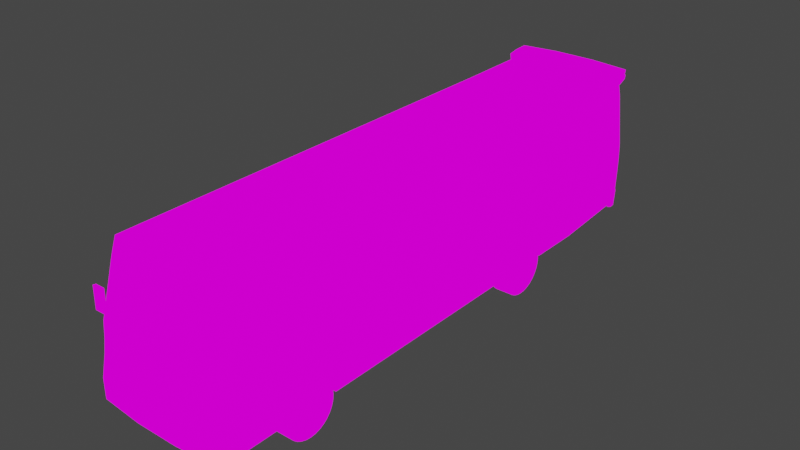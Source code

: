 # Source: Tata.blend  (saved by Blender 3.6.13; exported with 4.5.12 LTS)
import bpy
from mathutils import Matrix  # noqa: F401  (used for matrix-valued properties, if any)

bpy.ops.wm.read_factory_settings(use_empty=True)
scene = bpy.context.scene
scene.name = 'Scene'

# ---- collections
col_collection = bpy.data.collections.new('Collection'); scene.collection.children.link(col_collection)

# ---- images (referenced by path relative to the original .blend; pixels are not part of the script)
import os
ASSET_DIR = os.environ.get("B2B_ASSET_DIR", "")  # directory of the original .blend (textures are referenced by path, not embedded)
HERE = os.path.dirname(os.path.abspath(__file__))  # packed textures are extracted next to this script under _unpacked/

def load_image(name, relpath, width, height, colorspace="sRGB"):
    """Load a texture the original file referenced (path relative to the .blend, or extracted next to this script)."""
    p = next((c for c in (os.path.join(HERE, relpath), os.path.join(ASSET_DIR, relpath)) if relpath and os.path.exists(c)), "")
    if p:
        img = bpy.data.images.load(p, check_existing=True)
        img.name = name
    else:  # same state as the original file: an image datablock whose file is absent (Cycles renders it pink)
        img = bpy.data.images.new(name, width, height)
        img.source = "FILE"
        img.filepath = "//" + (relpath or name)
    img.colorspace_settings.name = colorspace
    return img
img_e9266ba70e52f6b082d1cf3717129730_jpg = load_image('e9266ba70e52f6b082d1cf3717129730.jpg', 'Base.png', 1024, 1024, 'sRGB')

# ---- materials (node trees are filled in below, after node groups)
mat_material = bpy.data.materials.new('Material')
mat_material.alpha_threshold = 0.0
mat_material.use_transparent_shadow = False
mat_material.roughness = 0.5
mat_material.line_color = (0.0, 0.0, 0.0, 1.0)

# ---- node groups
ng_auto_smooth = bpy.data.node_groups.new('Auto Smooth', 'GeometryNodeTree')
_s = ng_auto_smooth.interface.new_socket(name='Geometry', in_out='OUTPUT', socket_type='NodeSocketGeometry')
_s = ng_auto_smooth.interface.new_socket(name='Geometry', in_out='INPUT', socket_type='NodeSocketGeometry')
_s = ng_auto_smooth.interface.new_socket(name='Angle', in_out='INPUT', socket_type='NodeSocketFloat')
_s.subtype = 'ANGLE'
_s.min_value = 0.0
_s.max_value = 3.142
ng_auto_smooth.is_modifier = True
_N = ng_auto_smooth.nodes; _L = ng_auto_smooth.links
n0 = _N.new('NodeGroupOutput'); n0.name = 'Group Output'; n0.location = (480, -100)
n1 = _N.new('NodeGroupInput'); n1.name = 'Group Input'; n1.location = (-420, -300)
n2 = _N.new('NodeGroupInput'); n2.name = 'Group Input.001'; n2.location = (-60, -100)
n3 = _N.new('GeometryNodeSetShadeSmooth'); n3.name = 'Set Shade Smooth'; n3.location = (120, -100)
n3.domain = 'EDGE'
n4 = _N.new('GeometryNodeSetShadeSmooth'); n4.name = 'Set Shade Smooth.001'; n4.location = (300, -100)
n5 = _N.new('GeometryNodeInputMeshEdgeAngle'); n5.name = 'Edge Angle'; n5.location = (-420, -220)
n6 = _N.new('GeometryNodeInputEdgeSmooth'); n6.name = 'Is Edge Smooth'; n6.location = (-60, -160)
n7 = _N.new('GeometryNodeInputShadeSmooth'); n7.name = 'Is Face Smooth'; n7.location = (-240, -340)
n8 = _N.new('FunctionNodeBooleanMath'); n8.name = 'Boolean Math'; n8.location = (-60, -220)
n9 = _N.new('FunctionNodeCompare'); n9.name = 'Compare'; n9.location = (-240, -180)
n9.operation = 'LESS_EQUAL'
_L.new(n5.outputs[0], n9.inputs[0])
_L.new(n4.outputs[0], n0.inputs[0])
_L.new(n1.outputs[1], n9.inputs[1])
_L.new(n9.outputs[0], n8.inputs[0])
_L.new(n7.outputs[0], n8.inputs[1])
_L.new(n2.outputs[0], n3.inputs[0])
_L.new(n6.outputs[0], n3.inputs[1])
_L.new(n3.outputs[0], n4.inputs[0])
_L.new(n8.outputs[0], n3.inputs[2])
n0.is_active_output = True

# ---- material node trees
mat_material.use_nodes = True; mat_material.node_tree.nodes.clear()
_N = mat_material.node_tree.nodes; _L = mat_material.node_tree.links
n0 = _N.new('ShaderNodeOutputMaterial'); n0.name = 'Material Output'; n0.location = (300, 300)
n1 = _N.new('ShaderNodeTexImage'); n1.name = 'Image Texture'; n1.location = (-149, 285)
n1.image = img_e9266ba70e52f6b082d1cf3717129730_jpg
_L.new(n1.outputs[0], n0.inputs[0])
n0.is_active_output = True

# ---- world
world_world = bpy.data.worlds.new('World'); scene.world = world_world
world_world.use_nodes = True; world_world.node_tree.nodes.clear()
_N = world_world.node_tree.nodes; _L = world_world.node_tree.links
n0 = _N.new('ShaderNodeOutputWorld'); n0.name = 'World Output'; n0.location = (300, 300)
n1 = _N.new('ShaderNodeBackground'); n1.name = 'Background'; n1.location = (10, 300)
n1.inputs[0].default_value = (0.05088, 0.05088, 0.05088, 1.0)
_L.new(n1.outputs[0], n0.inputs[0])
n0.is_active_output = True
world_world.color = (0.05088, 0.05088, 0.05088)
world_world.use_sun_shadow = False
world_world.sun_shadow_jitter_overblur = 0.0

# ---- meshes
me_cube_001 = bpy.data.meshes.new('Cube.001')
me_cube_001.from_pydata([(-1.013, -3.785, 0.2519), (-1.069, 2.222, 0.2579), (1.388, -4.961, 0.1801), (1.236, -4.486, 3.08), (1.074, 2.222, 0.2579), (1.049, -3.785, 0.2519), (-1.376, -4.961, 0.1801), (-1.228, -4.486, 3.08), (1.44, 6.471, 0.413), (1.347, 6.408, 3.15), (-1.428, 6.471, 0.413), (-1.21, 6.407, 3.149), (1.315, -4.547, 2.719), (-1.302, -4.547, 2.719), (-1.352, 6.472, 2.838), (1.364, 6.472, 2.838), (-0.4545, -5.039, 0.1787), (0.467, -5.039, 0.1787), (0.3914, -4.538, 3.207), (-0.3788, -4.538, 3.207), (0.4839, 6.551, 0.4402), (-0.4723, 6.551, 0.4402), (-0.4304, 6.479, 3.308), (0.4663, 6.479, 3.292), (-0.4468, 6.552, 2.827), (0.4584, 6.552, 2.827), (0.4425, -4.627, 2.708), (-0.4299, -4.627, 2.708), (0.4853, 6.602, 1.743), (-0.4737, 6.602, 1.743), (-0.4558, -4.882, 1.619), (0.4684, -4.882, 1.619), (1.393, -4.804, 1.615), (-1.013, -2.416, 0.2519), (1.444, 6.523, 1.738), (-1.433, 6.523, 1.738), (-1.069, 3.59, 0.2579), (-1.013, -2.429, 0.3855), (-1.38, -4.804, 1.615), (-1.069, 3.577, 0.3914), (-1.013, -2.468, 0.5139), (1.074, 3.59, 0.2579), (-1.348, -4.736, 1.752), (-1.013, -2.531, 0.6322), (1.049, -2.416, 0.2519), (-1.069, 3.538, 0.5198), (-1.013, -2.616, 0.7359), (1.074, 3.577, 0.3914), (-1.013, -2.72, 0.8211), (-1.348, -4.798, 1.742), (-1.069, 3.475, 0.6381), (-1.013, -2.839, 0.8843), (-1.34, -4.736, 2.199), (1.074, 3.538, 0.5198), (-1.069, 3.39, 0.7418), (-1.013, -2.967, 0.9233), (1.049, -2.429, 0.3855), (-1.069, 3.286, 0.827), (-1.013, -3.1, 0.9364), (-1.341, -4.798, 2.208), (-1.013, -3.234, 0.9233), (1.074, 3.475, 0.6381), (-1.557, -4.736, 1.75), (-1.069, 3.168, 0.8902), (-1.013, -3.362, 0.8843), (1.049, -2.468, 0.5139), (-1.069, 3.04, 0.9292), (-1.013, -3.481, 0.8211), (1.074, 3.39, 0.7418), (-1.556, -4.798, 1.74), (-1.013, -3.584, 0.7359), (-1.069, 2.906, 0.9423), (-1.549, -4.736, 2.197), (-1.013, -3.67, 0.6322), (1.049, -2.531, 0.6322), (-1.013, -3.733, 0.5139), (1.074, 3.286, 0.827), (-1.069, 2.772, 0.9292), (-1.549, -4.798, 2.206), (-1.013, -3.772, 0.3855), (-1.069, 2.644, 0.8902), (1.341, -5.045, 2.626), (1.074, 3.168, 0.8902), (-1.069, 2.526, 0.827), (1.049, -2.616, 0.7359), (1.342, -4.966, 2.615), (-1.069, 2.422, 0.7418), (1.074, 3.04, 0.9292), (1.36, -5.045, 2.029), (-1.069, 2.337, 0.6381), (1.049, -2.72, 0.821), (1.074, 2.906, 0.9423), (-1.069, 2.274, 0.5198), (1.359, -4.966, 2.042), (1.608, -5.045, 2.642), (-1.069, 2.235, 0.3914), (1.074, 2.772, 0.9292), (1.049, -2.839, 0.8843), (1.609, -4.965, 2.631), (1.074, 2.644, 0.8902), (1.627, -5.045, 2.044), (1.049, -2.967, 0.9233), (1.074, 2.526, 0.827), (1.625, -4.965, 2.057), (1.545, -5.017, 2.588), (1.074, 2.422, 0.7418), (1.049, -3.1, 0.9364), (1.074, 2.337, 0.6381), (1.51, -4.614, 2.588), (1.552, -5.017, 2.569), (1.074, 2.274, 0.5198), (1.515, -4.61, 2.569), (1.049, -3.234, 0.9233), (1.57, -5.017, 2.559), (1.074, 2.235, 0.3914), (1.528, -4.599, 2.559), (1.049, -3.362, 0.8843), (1.589, -5.017, 2.562), (1.544, -4.586, 2.562), (1.049, -3.481, 0.821), (1.602, -5.017, 2.578), (1.554, -4.578, 2.578), (1.049, -3.584, 0.7359), (1.602, -5.017, 2.598), (1.554, -4.578, 2.598), (1.049, -3.67, 0.6322), (1.589, -5.017, 2.613), (1.049, -3.733, 0.5139), (1.544, -4.586, 2.613), (1.57, -5.017, 2.617), (1.049, -3.772, 0.3855), (1.528, -4.599, 2.617), (1.552, -5.017, 2.607), (1.515, -4.61, 2.607), (1.545, -4.663, 2.588), (1.552, -4.663, 2.569), (1.57, -4.663, 2.559), (1.589, -4.663, 2.562), (1.602, -4.663, 2.578), (1.602, -4.663, 2.598), (1.589, -4.663, 2.613), (1.57, -4.663, 2.617), (1.552, -4.663, 2.607), (1.205, -4.531, 2.569), (1.204, -4.538, 2.588), (1.207, -4.514, 2.559), (1.209, -4.494, 2.562), (1.211, -4.481, 2.578), (1.211, -4.481, 2.598), (1.209, -4.494, 2.613), (1.207, -4.514, 2.617), (1.205, -4.531, 2.607), (0.4878, 6.602, 1.412), (-0.4762, 6.602, 1.412), (-0.4582, -4.902, 1.292), (0.4708, -4.902, 1.292), (-1.387, -4.825, 1.289), (-1.44, 6.523, 1.403), (1.452, 6.523, 1.403), (1.4, -4.825, 1.289), (-1.385, -4.864, 1.027), (-1.437, 6.519, 1.123), (1.449, 6.519, 1.123), (0.4869, 6.598, 1.136), (-0.4753, 6.598, 1.136), (-0.4573, -4.942, 1.029), (0.4699, -4.942, 1.029), (1.397, -4.864, 1.027), (-1.38, -4.961, 0.5903), (-1.433, 6.498, 0.6655), (1.445, 6.498, 0.6655), (0.4854, 6.578, 0.6859), (-0.4738, 6.578, 0.6859), (-0.4559, -5.039, 0.5906), (0.4684, -5.039, 0.5906), (1.393, -4.961, 0.5903), (-1.42, 4.694, 0.2528), (-1.212, 4.726, 3.127), (1.432, 4.694, 0.2528), (1.33, 4.726, 3.127), (1.356, 4.758, 2.797), (-1.344, 4.758, 2.797), (-0.4225, 4.73, 3.285), (0.4549, 4.73, 3.271), (-0.4696, 4.694, 0.275), (0.4813, 4.694, 0.275), (1.436, 4.724, 1.668), (-1.425, 4.724, 1.668), (-1.432, 4.721, 1.334), (1.444, 4.721, 1.334), (-1.429, 4.714, 1.059), (1.441, 4.714, 1.059), (-1.425, 4.696, 0.6152), (1.437, 4.696, 0.6152), (1.399, -3.69, 0.5935), (1.399, -3.67, 0.6322), (1.403, -3.362, 0.8843), (1.402, -3.481, 0.8211), (1.4, -3.584, 0.7359), (1.404, -3.234, 0.9233), (1.404, -3.1, 0.9364), (1.405, -2.839, 0.8843), (1.405, -2.967, 0.9233), (1.404, -2.531, 0.6322), (1.404, -2.512, 0.5966), (1.405, -2.616, 0.7359), (1.405, -2.72, 0.8211), (1.394, -3.785, 0.2519), (1.396, -3.772, 0.3855), (1.394, -3.779, 0.189), (1.401, -2.416, 0.2519), (1.4, -2.421, 0.1993), (1.402, -2.429, 0.3855), (1.397, -3.733, 0.5139), (1.403, -2.468, 0.5139), (1.049, -3.779, 0.1887), (1.049, -2.421, 0.1989), (1.426, 2.321, 0.6091), (1.431, 3.489, 0.6121), (1.427, 2.422, 0.7418), (1.431, 2.772, 0.9292), (1.43, 2.644, 0.8902), (1.429, 2.526, 0.827), (1.432, 3.168, 0.8902), (1.432, 3.04, 0.9292), (1.432, 3.39, 0.7418), (1.432, 3.286, 0.827), (1.432, 2.906, 0.9423), (1.426, 2.337, 0.6381), (1.431, 3.475, 0.6381), (1.421, 2.222, 0.2579), (1.421, 2.224, 0.2342), (1.423, 2.235, 0.3914), (1.429, 3.577, 0.3914), (1.427, 3.59, 0.2579), (1.427, 3.589, 0.2445), (1.43, 3.538, 0.5198), (1.425, 2.274, 0.5198), (1.074, 2.224, 0.2367), (1.323, 3.589, 0.2444), (1.074, 3.59, 0.2502), (1.187, 2.224, 0.234), (-1.414, 2.337, 0.6381), (-1.414, 2.321, 0.6091), (-1.419, 3.475, 0.6381), (-1.419, 3.489, 0.6121), (-1.416, 2.422, 0.7418), (-1.417, 2.526, 0.827), (-1.418, 2.644, 0.8902), (-1.419, 2.772, 0.9292), (-1.42, 2.906, 0.9423), (-1.42, 3.04, 0.9292), (-1.42, 3.168, 0.8902), (-1.42, 3.39, 0.7418), (-1.42, 3.286, 0.827), (-1.409, 2.222, 0.2579), (-1.409, 2.224, 0.2342), (-1.415, 3.59, 0.2579), (-1.415, 3.589, 0.2445), (-1.411, 2.235, 0.3914), (-1.413, 2.274, 0.5198), (-1.418, 3.538, 0.5198), (-1.417, 3.577, 0.3914), (-1.069, 2.223, 0.2422), (-1.069, 3.59, 0.2526), (-1.388, -3.584, 0.7359), (-1.391, -3.234, 0.9233), (-1.39, -3.362, 0.8843), (-1.389, -3.481, 0.8211), (-1.393, -2.839, 0.8843), (-1.392, -2.967, 0.9233), (-1.392, -2.616, 0.7359), (-1.393, -2.72, 0.8211), (-1.392, -3.1, 0.9364), (-1.386, -3.69, 0.5935), (-1.392, -2.512, 0.5966), (-1.392, -2.531, 0.6322), (-1.387, -3.67, 0.6322), (-1.381, -3.779, 0.189), (-1.388, -2.421, 0.1993), (-1.382, -3.785, 0.2519), (-1.384, -3.772, 0.3855), (-1.385, -3.733, 0.5139), (-1.39, -2.429, 0.3855), (-1.391, -2.468, 0.5139), (-1.388, -2.416, 0.2519), (-1.265, -3.779, 0.1917), (-1.013, -3.779, 0.1916), (-1.013, -2.421, 0.205), (-1.137, -2.421, 0.2051), (-1.365, 6.447, 0.2903), (0.4637, 6.527, 0.329), (-0.4507, 6.527, 0.329), (-1.369, 6.474, 0.6492), (0.4652, 6.554, 0.6781), (-0.4521, 6.554, 0.6781), (0.4637, 6.653, 0.3469), (-0.4507, 6.653, 0.3469), (0.465, 6.679, 0.696), (-0.4521, 6.679, 0.696), (-1.369, 6.6, 0.6671), (-1.365, 6.573, 0.3082), (-1.376, 6.422, 0.2894), (-1.391, 6.434, 0.6483), (-1.43, 6.486, 0.3073), (-1.445, 6.499, 0.6662), (-1.361, 6.342, 0.2887), (-1.381, 6.342, 0.6476), (-1.442, 6.356, 0.3066), (-1.462, 6.356, 0.6655), (1.378, 6.447, 0.2903), (1.382, 6.474, 0.6492), (0.4654, 6.679, 0.696), (1.382, 6.6, 0.6671), (1.378, 6.573, 0.3082), (1.389, 6.422, 0.2894), (1.404, 6.434, 0.6483), (1.443, 6.486, 0.3073), (1.459, 6.499, 0.6662), (1.374, 6.342, 0.2887), (1.394, 6.342, 0.6476), (1.456, 6.356, 0.3066), (1.475, 6.356, 0.6655)], [], [(27, 19, 7, 13), (177, 7, 19, 182), (25, 23, 9, 15), (181, 177, 11, 14), (180, 179, 3, 12), (185, 20, 8, 178), (193, 178, 8, 170), (152, 153, 29, 28), (187, 38, 13, 181), (184, 21, 20, 185), (34, 28, 25, 15), (182, 19, 18, 183), (176, 10, 21, 184), (38, 30, 27, 13), (31, 32, 12, 26), (30, 31, 26, 27), (172, 21, 10, 169), (14, 11, 22, 24), (24, 22, 23, 25), (12, 3, 18, 26), (26, 18, 19, 27), (183, 18, 3, 179), (24, 29, 35, 14), (156, 154, 30, 38), (188, 156, 38, 187), (158, 152, 28, 34), (166, 167, 159, 155), (180, 186, 34, 15), (154, 155, 31, 30), (62, 42, 49, 69), (69, 78, 72, 62), (72, 52, 42, 62), (69, 49, 59, 78), (49, 42, 52, 59), (78, 59, 52, 72), (88, 81, 85, 93), (100, 103, 98, 94), (85, 98, 103, 93), (81, 94, 98, 85), (93, 103, 100, 88), (88, 100, 94, 81), (134, 108, 111, 135), (135, 111, 115, 136), (136, 115, 118, 137), (137, 118, 121, 138), (138, 121, 124, 139), (139, 124, 128, 140), (140, 128, 131, 141), (131, 128, 149, 150), (141, 131, 133, 142), (142, 133, 108, 134), (129, 132, 104, 109, 113, 117, 120, 123, 126), (132, 142, 134, 104), (129, 141, 142, 132), (126, 140, 141, 129), (123, 139, 140, 126), (120, 138, 139, 123), (117, 137, 138, 120), (113, 136, 137, 117), (109, 135, 136, 113), (104, 134, 135, 109), (145, 143, 144, 151, 150, 149, 148, 147, 146), (128, 124, 148, 149), (124, 121, 147, 148), (121, 118, 146, 147), (111, 108, 144, 143), (118, 115, 145, 146), (115, 111, 143, 145), (108, 133, 151, 144), (133, 131, 150, 151), (155, 159, 32, 31), (28, 29, 24, 25), (165, 166, 155, 154), (162, 163, 152, 158), (190, 160, 156, 188), (160, 165, 154, 156), (29, 153, 157, 35), (163, 164, 153, 152), (186, 189, 158, 34), (171, 172, 164, 163), (168, 173, 165, 160), (168, 160, 190, 192, 245, 244, 253, 254, 252, 251, 250, 249, 248, 247, 246, 242, 243, 275, 276, 271, 272, 269, 270, 273, 266, 267, 268, 265, 277, 274), (170, 171, 163, 162), (173, 174, 166, 165), (174, 175, 167, 166), (153, 164, 161, 157), (189, 191, 162, 158), (17, 2, 175, 174), (16, 17, 174, 173), (8, 20, 171, 170), (278, 6, 168, 274, 282, 281, 280), (275, 243, 260, 259, 255, 256, 279, 285, 283, 284), (261, 245, 192, 176, 258, 257, 262), (6, 16, 173, 168), (20, 21, 172, 171), (164, 172, 169, 161), (191, 193, 170, 162), (229, 218, 193, 191, 167, 175, 194, 195, 198, 197, 196, 199, 200, 202, 201, 206, 205, 203, 204, 217, 228, 219, 222, 221, 220, 227, 224, 223, 226, 225), (10, 176, 192, 169), (159, 167, 191, 189), (169, 192, 190, 161), (32, 159, 189, 186), (161, 190, 188, 157), (12, 32, 186, 180), (157, 188, 187, 35), (23, 183, 179, 9), (258, 176, 184, 16, 6, 278, 286, 287, 288, 289, 279, 256, 263, 264), (22, 182, 183, 23), (16, 184, 185, 17), (35, 187, 181, 14), (234, 235, 178, 193, 218, 236, 233), (237, 217, 204, 214, 212, 210, 211, 231, 230, 232), (213, 194, 175, 2, 209, 207, 208), (238, 241, 231, 211, 216, 215, 209, 2, 17, 185, 178, 235, 240), (235, 239, 240), (15, 9, 179, 180), (13, 7, 177, 181), (11, 177, 182, 22), (5, 207, 209, 215), (211, 210, 44, 216), (56, 44, 210, 212), (65, 56, 212, 214), (214, 204, 203, 74, 65), (84, 74, 203, 205), (206, 90, 84, 205), (201, 97, 90, 206), (101, 97, 201, 202), (106, 101, 202, 200), (112, 106, 200, 199), (116, 112, 199, 196), (119, 116, 196, 197), (122, 119, 197, 198), (125, 122, 198, 195), (213, 127, 125, 195, 194), (216, 44, 56, 65, 74, 84, 90, 97, 101, 106, 112, 116, 119, 122, 125, 127, 130, 5, 215), (130, 127, 213, 208), (5, 130, 208, 207), (241, 238, 4, 230, 231), (240, 239, 235, 234, 41), (47, 41, 234, 233), (53, 47, 233, 236), (236, 218, 229, 61, 53), (225, 68, 61, 229), (226, 76, 68, 225), (223, 82, 76, 226), (87, 82, 223, 224), (91, 87, 224, 227), (96, 91, 227, 220), (99, 96, 220, 221), (102, 99, 221, 222), (105, 102, 222, 219), (107, 105, 219, 228), (217, 237, 110, 107, 228), (238, 240, 41, 47, 53, 61, 68, 76, 82, 87, 91, 96, 99, 102, 105, 107, 110, 114, 4), (114, 110, 237, 232), (4, 114, 232, 230), (256, 255, 1, 263), (264, 36, 257, 258), (257, 36, 39, 262), (262, 39, 45, 261), (245, 261, 45, 50, 244), (244, 50, 54, 253), (253, 54, 57, 254), (254, 57, 63, 252), (252, 63, 66, 251), (251, 66, 71, 250), (250, 71, 77, 249), (249, 77, 80, 248), (248, 80, 83, 247), (247, 83, 86, 246), (246, 86, 89, 242), (260, 243, 242, 89, 92), (260, 92, 95, 259), (259, 95, 1, 255), (263, 1, 95, 92, 89, 86, 83, 80, 77, 71, 66, 63, 57, 54, 50, 45, 39, 36, 264), (280, 0, 287, 286, 278), (288, 33, 285, 279, 289), (285, 33, 37, 283), (283, 37, 40, 284), (284, 40, 43, 276, 275), (276, 43, 46, 271), (271, 46, 48, 272), (272, 48, 51, 269), (269, 51, 55, 270), (270, 55, 58, 273), (273, 58, 60, 266), (266, 60, 64, 267), (267, 64, 67, 268), (268, 67, 70, 265), (265, 70, 73, 277), (277, 73, 75, 282, 274), (282, 75, 79, 281), (281, 79, 0, 280), (0, 79, 75, 73, 70, 67, 64, 60, 58, 55, 51, 48, 46, 43, 40, 37, 33, 288, 287), (295, 293, 290, 292), (291, 294, 295, 292), (299, 297, 301, 300), (296, 297, 299, 298), (292, 290, 301, 297), (295, 294, 298, 299), (293, 300, 305, 303), (293, 295, 299, 300), (291, 292, 297, 296), (305, 304, 308, 309), (300, 301, 304, 305), (301, 290, 302, 304), (290, 293, 303, 302), (306, 307, 309, 308), (304, 302, 306, 308), (302, 303, 307, 306), (303, 305, 309, 307), (294, 291, 310, 311), (312, 313, 314, 296), (291, 296, 314, 310), (311, 316, 318, 313), (311, 313, 312, 294), (318, 322, 321, 317), (313, 318, 317, 314), (314, 317, 315, 310), (310, 315, 316, 311), (319, 321, 322, 320), (317, 321, 319, 315), (315, 319, 320, 316), (316, 320, 322, 318)])
me_cube_001.polygons.foreach_set('use_smooth', [True] * 224)
_uv = me_cube_001.uv_layers.new(name='UVMap')
_uv.uv.foreach_set('vector', [0.2748, 0.8972, 0.2818, 0.9795, 0.1676, 0.9609, 0.1574, 0.9016, 0.5312, 0.4515, 0.5023, 0.4524, 0.5021, 0.4491, 0.5312, 0.4483, 0.7269, 0.8685, 0.7261, 0.9424, 0.6157, 0.9222, 0.6136, 0.8727, 0.8452, 0.4119, 0.8425, 0.442, 0.9756, 0.4459, 0.981, 0.4163, 0.8452, 0.4127, 0.8426, 0.4454, 0.05647, 0.4412, 0.05138, 0.405, 0.6957, 0.2196, 0.6957, 0.2199, 0.6956, 0.2199, 0.6956, 0.2196, 0.84, 0.1879, 0.8399, 0.1504, 0.9887, 0.167, 0.991, 0.1931, 0.7229, 0.6475, 0.8433, 0.6475, 0.843, 0.7, 0.7232, 0.7, 0.8424, 0.2962, 0.02984, 0.291, 0.05137, 0.4053, 0.8452, 0.4119, 0.6959, 0.2196, 0.6959, 0.2199, 0.6957, 0.2199, 0.6957, 0.2196, 0.6034, 0.6993, 0.7234, 0.6994, 0.7268, 0.8714, 0.6135, 0.8739, 0.5312, 0.4484, 0.5021, 0.4492, 0.502, 0.4462, 0.5311, 0.445, 0.696, 0.2196, 0.696, 0.2199, 0.6959, 0.2199, 0.6959, 0.2196, 0.1469, 0.7117, 0.2713, 0.7096, 0.2747, 0.8905, 0.1573, 0.8952, 0.3957, 0.7096, 0.5201, 0.7117, 0.5096, 0.8952, 0.3922, 0.8905, 0.2713, 0.7096, 0.3957, 0.7096, 0.3922, 0.8904, 0.2748, 0.8904, 0.8428, 0.533, 0.8427, 0.4939, 0.9623, 0.4888, 0.9628, 0.529, 0.9526, 0.8727, 0.9347, 0.9221, 0.837, 0.9449, 0.8392, 0.8685, 0.8396, 0.8691, 0.8376, 0.9457, 0.7256, 0.9431, 0.7266, 0.8691, 0.5096, 0.9016, 0.4989, 0.9609, 0.3851, 0.9794, 0.3922, 0.8972, 0.3922, 0.8972, 0.3853, 0.9795, 0.2816, 0.9795, 0.2748, 0.8972, 0.5311, 0.445, 0.502, 0.4462, 0.5021, 0.4429, 0.531, 0.4416, 0.8394, 0.8714, 0.8428, 0.6994, 0.9628, 0.6993, 0.9527, 0.8739, 0.1459, 0.6654, 0.2709, 0.6652, 0.2713, 0.7132, 0.1469, 0.7131, 0.8421, 0.262, 0.02809, 0.2573, 0.02985, 0.2909, 0.8424, 0.2962, 0.6025, 0.646, 0.7231, 0.6475, 0.7234, 0.7, 0.6034, 0.6993, 0.3959, 0.6141, 0.5207, 0.6156, 0.521, 0.6589, 0.396, 0.6576, 0.8452, 0.4127, 0.8424, 0.2962, 0.9931, 0.3032, 0.981, 0.4193, 0.271, 0.6652, 0.396, 0.6652, 0.3957, 0.7132, 0.2713, 0.7132, 0.3202, 0.7002, 0.3202, 0.7002, 0.3204, 0.7002, 0.3204, 0.7002, 0.3204, 0.7002, 0.3204, 0.7001, 0.3202, 0.7002, 0.3202, 0.7002, 0.3205, 0.7002, 0.3205, 0.7002, 0.3205, 0.7002, 0.3205, 0.7002, 0.3204, 0.7002, 0.3204, 0.7002, 0.3204, 0.7001, 0.3204, 0.7001, 0.3204, 0.7002, 0.3202, 0.7002, 0.3202, 0.7002, 0.3204, 0.7001, 0.3204, 0.7001, 0.3204, 0.7001, 0.3202, 0.7002, 0.3202, 0.7002, 0.3201, 0.7003, 0.3201, 0.7002, 0.3199, 0.7002, 0.3199, 0.7003, 0.3201, 0.7003, 0.3199, 0.7003, 0.3199, 0.7002, 0.3201, 0.7002, 0.3206, 0.7002, 0.3206, 0.7002, 0.3205, 0.7002, 0.3205, 0.7002, 0.3201, 0.7002, 0.3201, 0.7002, 0.3199, 0.7002, 0.3199, 0.7002, 0.3199, 0.7003, 0.3199, 0.7003, 0.3201, 0.7002, 0.3201, 0.7002, 0.3205, 0.7002, 0.3205, 0.7002, 0.3205, 0.7001, 0.3205, 0.7001, 0.3251, 0.7084, 0.325, 0.7069, 0.3283, 0.7067, 0.3283, 0.7082, 0.3357, 0.708, 0.3355, 0.7067, 0.339, 0.7063, 0.3388, 0.708, 0.3397, 0.7085, 0.3395, 0.7071, 0.343, 0.7068, 0.3428, 0.7084, 0.3374, 0.7092, 0.3373, 0.7077, 0.3407, 0.7075, 0.3406, 0.7091, 0.3337, 0.7096, 0.3337, 0.7081, 0.337, 0.7079, 0.337, 0.7094, 0.3301, 0.7097, 0.3299, 0.7081, 0.3333, 0.708, 0.3333, 0.7094, 0.3279, 0.7093, 0.3276, 0.7077, 0.3311, 0.7076, 0.331, 0.709, 0.3077, 0.713, 0.3046, 0.7131, 0.3064, 0.713, 0.31, 0.7128, 0.3319, 0.7084, 0.3316, 0.7068, 0.335, 0.7067, 0.3349, 0.7081, 0.3423, 0.7074, 0.3422, 0.7058, 0.3455, 0.7057, 0.3455, 0.7072, 0.3343, 0.7027, 0.3318, 0.701, 0.3272, 0.7006, 0.3227, 0.7016, 0.3204, 0.7035, 0.3213, 0.7056, 0.325, 0.7067, 0.3299, 0.7064, 0.3335, 0.7049, 0.3498, 0.7139, 0.3496, 0.7089, 0.3529, 0.7087, 0.3531, 0.7137, 0.3508, 0.7138, 0.3506, 0.7089, 0.3539, 0.7087, 0.3541, 0.7136, 0.3485, 0.7139, 0.3483, 0.709, 0.3516, 0.7088, 0.3518, 0.7137, 0.3424, 0.7143, 0.3423, 0.7094, 0.3455, 0.7092, 0.3457, 0.7141, 0.3339, 0.7148, 0.3337, 0.7099, 0.337, 0.7097, 0.3372, 0.7146, 0.3254, 0.7153, 0.3252, 0.7104, 0.3285, 0.7102, 0.3287, 0.7151, 0.3194, 0.7156, 0.3192, 0.7107, 0.3225, 0.7105, 0.3227, 0.7155, 0.3171, 0.7158, 0.3169, 0.7109, 0.3202, 0.7107, 0.3203, 0.7156, 0.318, 0.7157, 0.3179, 0.7108, 0.3211, 0.7106, 0.3213, 0.7155, 0.3212, 0.7251, 0.3235, 0.7231, 0.3281, 0.7221, 0.3327, 0.7226, 0.3351, 0.7243, 0.3344, 0.7264, 0.3307, 0.728, 0.3259, 0.7282, 0.3221, 0.7271, 0.3197, 0.7123, 0.3165, 0.7125, 0.3171, 0.7124, 0.3204, 0.7122, 0.3371, 0.7112, 0.3338, 0.7114, 0.3338, 0.7114, 0.3371, 0.7112, 0.3544, 0.7102, 0.3512, 0.7104, 0.3505, 0.7105, 0.3538, 0.7103, 0.3344, 0.7114, 0.3311, 0.7116, 0.331, 0.7116, 0.3343, 0.7114, 0.3663, 0.7095, 0.3632, 0.7097, 0.3609, 0.7098, 0.3645, 0.7096, 0.3573, 0.7101, 0.3543, 0.7102, 0.3526, 0.7103, 0.3561, 0.7101, 0.3398, 0.7111, 0.3365, 0.7113, 0.3366, 0.7113, 0.3399, 0.7111, 0.3166, 0.7124, 0.3136, 0.7126, 0.3148, 0.7126, 0.3183, 0.7123, 0.396, 0.6652, 0.5211, 0.6654, 0.5201, 0.7131, 0.3957, 0.7132, 0.7232, 0.6994, 0.843, 0.6994, 0.8396, 0.8715, 0.7266, 0.8715, 0.2711, 0.6141, 0.3959, 0.6141, 0.396, 0.6576, 0.271, 0.6576, 0.6028, 0.6016, 0.7232, 0.6039, 0.7231, 0.6477, 0.6025, 0.646, 0.8415, 0.2337, 0.02482, 0.2302, 0.02809, 0.2573, 0.8421, 0.262, 0.1463, 0.6156, 0.2711, 0.6141, 0.271, 0.6576, 0.1459, 0.6589, 0.8428, 0.7, 0.8431, 0.6475, 0.9637, 0.646, 0.9628, 0.6993, 0.723, 0.6039, 0.8432, 0.6039, 0.8433, 0.6477, 0.7229, 0.6477, 0.8424, 0.2962, 0.8421, 0.262, 0.9931, 0.2689, 0.9931, 0.3036, 0.7232, 0.5328, 0.843, 0.5328, 0.8432, 0.6043, 0.723, 0.6043, 0.1469, 0.5426, 0.2713, 0.54, 0.2711, 0.6131, 0.1463, 0.6154, 0.01669, 0.1852, 0.02482, 0.2302, 0.8415, 0.2337, 0.84, 0.1879, 0.7371, 0.1875, 0.7359, 0.1902, 0.7286, 0.2009, 0.7198, 0.2097, 0.7097, 0.2163, 0.6987, 0.2203, 0.6874, 0.2216, 0.676, 0.2203, 0.665, 0.2162, 0.6549, 0.2097, 0.6461, 0.2009, 0.6389, 0.1902, 0.6376, 0.1872, 0.2255, 0.1858, 0.2238, 0.1895, 0.2166, 0.2002, 0.2077, 0.209, 0.1976, 0.2156, 0.1866, 0.2196, 0.1752, 0.2209, 0.1638, 0.2196, 0.1529, 0.2155, 0.1428, 0.209, 0.134, 0.2002, 0.1268, 0.1895, 0.125, 0.1855, 0.6034, 0.529, 0.7234, 0.5328, 0.7232, 0.6043, 0.6028, 0.6016, 0.2713, 0.54, 0.3957, 0.54, 0.3959, 0.6131, 0.2711, 0.6131, 0.3957, 0.54, 0.5201, 0.5426, 0.5207, 0.6154, 0.3959, 0.6131, 0.8431, 0.6477, 0.843, 0.6039, 0.9633, 0.6016, 0.9637, 0.646, 0.8421, 0.262, 0.8415, 0.2337, 0.9927, 0.2403, 0.9931, 0.2692, 0.3955, 0.4757, 0.5195, 0.476, 0.5201, 0.5426, 0.3957, 0.5427, 0.2715, 0.4757, 0.3955, 0.4757, 0.3957, 0.5427, 0.2713, 0.5427, 0.6038, 0.4888, 0.7235, 0.4939, 0.7234, 0.533, 0.6034, 0.529, 0.1175, 0.1437, 0.01669, 0.1428, 0.01669, 0.1852, 0.125, 0.1855, 0.1214, 0.1773, 0.1181, 0.164, 0.117, 0.1502, 0.2255, 0.1858, 0.6376, 0.1872, 0.6335, 0.178, 0.6302, 0.1647, 0.629, 0.1509, 0.6292, 0.1485, 0.2332, 0.1448, 0.2337, 0.1503, 0.2326, 0.164, 0.2292, 0.1773, 0.7413, 0.178, 0.7371, 0.1875, 0.84, 0.1879, 0.8399, 0.1504, 0.7456, 0.1496, 0.7458, 0.151, 0.7446, 0.1647, 0.1474, 0.476, 0.2715, 0.4757, 0.2713, 0.5427, 0.1469, 0.5426, 0.7234, 0.4939, 0.8428, 0.4939, 0.843, 0.533, 0.7232, 0.533, 0.843, 0.6043, 0.8428, 0.5328, 0.9628, 0.529, 0.9633, 0.6016, 0.8415, 0.2337, 0.84, 0.1879, 0.991, 0.1931, 0.9927, 0.2403, 0.7359, 0.1902, 0.7371, 0.1875, 0.84, 0.1879, 0.8415, 0.2337, 0.02482, 0.2302, 0.01669, 0.1852, 0.125, 0.1855, 0.1268, 0.1895, 0.134, 0.2002, 0.1428, 0.209, 0.1529, 0.2155, 0.1638, 0.2196, 0.1752, 0.2209, 0.1866, 0.2196, 0.1976, 0.2156, 0.2077, 0.209, 0.2166, 0.2002, 0.2238, 0.1895, 0.2255, 0.1858, 0.6376, 0.1872, 0.6389, 0.1902, 0.6461, 0.2009, 0.6549, 0.2097, 0.665, 0.2162, 0.676, 0.2203, 0.6874, 0.2216, 0.6987, 0.2203, 0.7097, 0.2163, 0.7198, 0.2097, 0.7286, 0.2009, 0.9887, 0.167, 0.8399, 0.1504, 0.84, 0.1879, 0.991, 0.1931, 0.02809, 0.2573, 0.02482, 0.2302, 0.8415, 0.2337, 0.8421, 0.262, 0.991, 0.1931, 0.84, 0.1879, 0.8415, 0.2337, 0.9927, 0.2403, 0.02985, 0.2909, 0.02809, 0.2573, 0.8421, 0.262, 0.8424, 0.2962, 0.9927, 0.2403, 0.8415, 0.2337, 0.8421, 0.262, 0.9931, 0.2692, 0.05137, 0.4053, 0.02984, 0.291, 0.8424, 0.2962, 0.8452, 0.4127, 0.9931, 0.2689, 0.8421, 0.262, 0.8424, 0.2962, 0.9931, 0.3036, 0.5366, 0.4448, 0.5311, 0.445, 0.531, 0.4416, 0.5363, 0.4414, 0.696, 0.2194, 0.696, 0.2196, 0.6959, 0.2196, 0.6959, 0.2179, 0.696, 0.2179, 0.696, 0.2181, 0.696, 0.2181, 0.6959, 0.2181, 0.6959, 0.2184, 0.696, 0.2184, 0.696, 0.2184, 0.696, 0.2192, 0.6959, 0.2191, 0.6959, 0.2194, 0.5366, 0.4482, 0.5312, 0.4484, 0.5311, 0.445, 0.5366, 0.4448, 0.6959, 0.2179, 0.6959, 0.2196, 0.6957, 0.2196, 0.6957, 0.2179, 0.9931, 0.3032, 0.8424, 0.2962, 0.8452, 0.4119, 0.981, 0.4193, 0.7458, 0.1509, 0.7456, 0.1496, 0.8399, 0.1504, 0.84, 0.1879, 0.7371, 0.1875, 0.7413, 0.178, 0.7446, 0.1647, 0.6335, 0.178, 0.6376, 0.1872, 0.2255, 0.1858, 0.2292, 0.1773, 0.2326, 0.164, 0.2337, 0.1503, 0.2332, 0.1448, 0.6292, 0.1485, 0.629, 0.1509, 0.6302, 0.1647, 0.1214, 0.1773, 0.125, 0.1855, 0.01669, 0.1852, 0.01669, 0.1428, 0.1175, 0.1437, 0.117, 0.1502, 0.1181, 0.164, 0.6956, 0.2191, 0.6956, 0.2191, 0.6956, 0.2191, 0.6956, 0.2184, 0.6957, 0.2184, 0.6957, 0.2181, 0.6956, 0.2181, 0.6956, 0.2179, 0.6957, 0.2179, 0.6957, 0.2196, 0.6956, 0.2196, 0.6956, 0.2194, 0.6956, 0.2194, 0.5698, 0.5013, 0.5698, 0.5013, 0.5698, 0.5013, 0.981, 0.4188, 0.9756, 0.4501, 0.8425, 0.4455, 0.8452, 0.4127, 0.05137, 0.4048, 0.05645, 0.4402, 0.8426, 0.4424, 0.8452, 0.4119, 0.5365, 0.4513, 0.5312, 0.4515, 0.5312, 0.4483, 0.5366, 0.4482, 0.7378, 0.1888, 0.7375, 0.1888, 0.7375, 0.1887, 0.7378, 0.1887, 0.7351, 0.1497, 0.7356, 0.1553, 0.7356, 0.1553, 0.7351, 0.1497, 0.7378, 0.191, 0.7378, 0.1912, 0.7375, 0.1912, 0.7375, 0.191, 0.7378, 0.1909, 0.7378, 0.191, 0.7375, 0.191, 0.7375, 0.1909, 0.7375, 0.1909, 0.7375, 0.1908, 0.7375, 0.1907, 0.7378, 0.1907, 0.7378, 0.1909, 0.7378, 0.1906, 0.7378, 0.1907, 0.7375, 0.1907, 0.7375, 0.1906, 0.7375, 0.1904, 0.7378, 0.1904, 0.7378, 0.1906, 0.7375, 0.1906, 0.7375, 0.1903, 0.7378, 0.1903, 0.7378, 0.1904, 0.7375, 0.1904, 0.7378, 0.1901, 0.7378, 0.1903, 0.7375, 0.1903, 0.7375, 0.1901, 0.7378, 0.19, 0.7378, 0.1901, 0.7375, 0.1901, 0.7375, 0.19, 0.7378, 0.1898, 0.7378, 0.19, 0.7375, 0.19, 0.7375, 0.1898, 0.7378, 0.1897, 0.7378, 0.1898, 0.7375, 0.1898, 0.7375, 0.1897, 0.7378, 0.1895, 0.7378, 0.1897, 0.7375, 0.1897, 0.7375, 0.1895, 0.7378, 0.1894, 0.7378, 0.1895, 0.7375, 0.1895, 0.7375, 0.1894, 0.7378, 0.1892, 0.7378, 0.1894, 0.7375, 0.1894, 0.7375, 0.1892, 0.7375, 0.1891, 0.7378, 0.1891, 0.7378, 0.1892, 0.7375, 0.1892, 0.7375, 0.1892, 0.6679, 0.2122, 0.6678, 0.2122, 0.6674, 0.2122, 0.6671, 0.212, 0.6668, 0.2119, 0.6665, 0.2116, 0.6663, 0.2113, 0.6661, 0.2109, 0.666, 0.2105, 0.666, 0.2101, 0.666, 0.2097, 0.6661, 0.2093, 0.6663, 0.2089, 0.6665, 0.2086, 0.6668, 0.2084, 0.6671, 0.2082, 0.6674, 0.208, 0.6677, 0.208, 0.6679, 0.208, 0.7378, 0.1889, 0.7378, 0.1891, 0.7375, 0.1891, 0.7375, 0.1889, 0.7378, 0.1888, 0.7378, 0.1889, 0.7375, 0.1889, 0.7375, 0.1888, 0.6423, 0.1528, 0.6423, 0.153, 0.6421, 0.1553, 0.6421, 0.1553, 0.6423, 0.1528, 0.7355, 0.1545, 0.7355, 0.1538, 0.7355, 0.1539, 0.7356, 0.1553, 0.7356, 0.1553, 0.7385, 0.1888, 0.7385, 0.1887, 0.7388, 0.1887, 0.7388, 0.1888, 0.7385, 0.189, 0.7385, 0.1888, 0.7388, 0.1888, 0.7388, 0.189, 0.7388, 0.189, 0.7388, 0.1891, 0.7388, 0.1892, 0.7385, 0.1892, 0.7385, 0.189, 0.7388, 0.1893, 0.7385, 0.1893, 0.7385, 0.1892, 0.7388, 0.1892, 0.7388, 0.1895, 0.7385, 0.1895, 0.7385, 0.1893, 0.7388, 0.1893, 0.7388, 0.1896, 0.7385, 0.1896, 0.7385, 0.1895, 0.7388, 0.1895, 0.7385, 0.1898, 0.7385, 0.1896, 0.7388, 0.1896, 0.7388, 0.1898, 0.7385, 0.1899, 0.7385, 0.1898, 0.7388, 0.1898, 0.7388, 0.1899, 0.7385, 0.1901, 0.7385, 0.1899, 0.7388, 0.1899, 0.7388, 0.1901, 0.7385, 0.1902, 0.7385, 0.1901, 0.7388, 0.1901, 0.7388, 0.1902, 0.7385, 0.1904, 0.7385, 0.1902, 0.7388, 0.1902, 0.7388, 0.1904, 0.7385, 0.1905, 0.7385, 0.1904, 0.7388, 0.1904, 0.7388, 0.1905, 0.7385, 0.1907, 0.7385, 0.1905, 0.7388, 0.1905, 0.7388, 0.1907, 0.7388, 0.1907, 0.7388, 0.1908, 0.7385, 0.1908, 0.7385, 0.1907, 0.7388, 0.1907, 0.6697, 0.208, 0.6697, 0.2122, 0.6697, 0.2122, 0.6693, 0.2122, 0.669, 0.212, 0.6687, 0.2119, 0.6684, 0.2116, 0.6682, 0.2113, 0.668, 0.2109, 0.6679, 0.2105, 0.6679, 0.2101, 0.6679, 0.2097, 0.668, 0.2093, 0.6682, 0.2089, 0.6684, 0.2086, 0.6687, 0.2084, 0.669, 0.2082, 0.6693, 0.208, 0.6696, 0.208, 0.7385, 0.191, 0.7385, 0.1908, 0.7388, 0.1908, 0.7388, 0.191, 0.7385, 0.1911, 0.7385, 0.191, 0.7388, 0.191, 0.7388, 0.1911, 0.7381, 0.1887, 0.7381, 0.1887, 0.7378, 0.1887, 0.7378, 0.1887, 0.7355, 0.1547, 0.7356, 0.1553, 0.7356, 0.1553, 0.7355, 0.1539, 0.7381, 0.1911, 0.7378, 0.1911, 0.7378, 0.191, 0.7381, 0.191, 0.7381, 0.191, 0.7378, 0.191, 0.7378, 0.1908, 0.7381, 0.1908, 0.7381, 0.1907, 0.7381, 0.1908, 0.7378, 0.1908, 0.7378, 0.1907, 0.7381, 0.1907, 0.7381, 0.1907, 0.7378, 0.1907, 0.7378, 0.1905, 0.7381, 0.1905, 0.7381, 0.1905, 0.7378, 0.1905, 0.7378, 0.1904, 0.7381, 0.1904, 0.7381, 0.1904, 0.7378, 0.1904, 0.7378, 0.1902, 0.7381, 0.1902, 0.7381, 0.1902, 0.7378, 0.1902, 0.7378, 0.1901, 0.7381, 0.1901, 0.7381, 0.1901, 0.7378, 0.1901, 0.7378, 0.1899, 0.7381, 0.1899, 0.7381, 0.1899, 0.7378, 0.1899, 0.7378, 0.1898, 0.7381, 0.1898, 0.7381, 0.1898, 0.7378, 0.1898, 0.7378, 0.1896, 0.7381, 0.1896, 0.7381, 0.1896, 0.7378, 0.1896, 0.7378, 0.1895, 0.7381, 0.1895, 0.7381, 0.1895, 0.7378, 0.1895, 0.7378, 0.1893, 0.7381, 0.1893, 0.7381, 0.1893, 0.7378, 0.1893, 0.7378, 0.1892, 0.7381, 0.1892, 0.7381, 0.189, 0.7381, 0.1891, 0.7381, 0.1892, 0.7378, 0.1892, 0.7378, 0.189, 0.7381, 0.189, 0.7378, 0.189, 0.7378, 0.1889, 0.7381, 0.1889, 0.7381, 0.1889, 0.7378, 0.1889, 0.7378, 0.1887, 0.7381, 0.1887, 0.7364, 0.1968, 0.7364, 0.1968, 0.7359, 0.1967, 0.7354, 0.1966, 0.7349, 0.1963, 0.7345, 0.1959, 0.7342, 0.1954, 0.7339, 0.1948, 0.7338, 0.1942, 0.7338, 0.1936, 0.7338, 0.193, 0.734, 0.1924, 0.7342, 0.1918, 0.7345, 0.1914, 0.7349, 0.191, 0.7354, 0.1907, 0.7359, 0.1905, 0.7364, 0.1905, 0.7364, 0.1905, 0.6421, 0.1553, 0.6421, 0.1553, 0.6426, 0.1489, 0.6426, 0.1489, 0.6427, 0.1486, 0.7352, 0.1503, 0.7356, 0.1553, 0.7356, 0.1553, 0.7351, 0.1497, 0.7352, 0.1503, 0.7385, 0.1911, 0.7381, 0.1911, 0.7381, 0.191, 0.7385, 0.191, 0.7385, 0.191, 0.7381, 0.191, 0.7381, 0.1908, 0.7385, 0.1908, 0.7385, 0.1908, 0.7381, 0.1908, 0.7381, 0.1907, 0.7385, 0.1907, 0.7385, 0.1907, 0.7385, 0.1907, 0.7381, 0.1907, 0.7381, 0.1905, 0.7385, 0.1905, 0.7385, 0.1905, 0.7381, 0.1905, 0.7381, 0.1904, 0.7385, 0.1904, 0.7385, 0.1904, 0.7381, 0.1904, 0.7381, 0.1902, 0.7385, 0.1902, 0.7385, 0.1902, 0.7381, 0.1902, 0.7381, 0.1901, 0.7385, 0.1901, 0.7385, 0.1901, 0.7381, 0.1901, 0.7381, 0.1899, 0.7385, 0.1899, 0.7385, 0.1899, 0.7381, 0.1899, 0.7381, 0.1898, 0.7385, 0.1898, 0.7385, 0.1898, 0.7381, 0.1898, 0.7381, 0.1896, 0.7385, 0.1896, 0.7385, 0.1896, 0.7381, 0.1896, 0.7381, 0.1895, 0.7385, 0.1895, 0.7385, 0.1895, 0.7381, 0.1895, 0.7381, 0.1893, 0.7385, 0.1893, 0.7385, 0.1893, 0.7381, 0.1893, 0.7381, 0.1892, 0.7385, 0.1892, 0.7385, 0.1892, 0.7381, 0.1892, 0.7381, 0.189, 0.7385, 0.189, 0.7385, 0.1891, 0.7385, 0.189, 0.7381, 0.189, 0.7381, 0.1888, 0.7385, 0.1888, 0.7385, 0.1888, 0.7381, 0.1888, 0.7381, 0.1887, 0.7385, 0.1887, 0.7335, 0.1968, 0.733, 0.1967, 0.7325, 0.1966, 0.7321, 0.1963, 0.7317, 0.1959, 0.7313, 0.1954, 0.7311, 0.1948, 0.731, 0.1942, 0.7309, 0.1936, 0.731, 0.193, 0.7311, 0.1924, 0.7314, 0.1918, 0.7317, 0.1914, 0.7321, 0.191, 0.7326, 0.1907, 0.7331, 0.1905, 0.7336, 0.1905, 0.7338, 0.1905, 0.7338, 0.1968, 0.7089, 0.7044, 0.7088, 0.6979, 0.7066, 0.6978, 0.7067, 0.7044, 0.7089, 0.7041, 0.7111, 0.7041, 0.7111, 0.6975, 0.7089, 0.6975, 0.7066, 0.7044, 0.7044, 0.7044, 0.7043, 0.6978, 0.7066, 0.6979, 0.7111, 0.7041, 0.7111, 0.6975, 0.7132, 0.6975, 0.7132, 0.7041, 0.7129, 0.7112, 0.7129, 0.7047, 0.7131, 0.7047, 0.7131, 0.7113, 0.7128, 0.7044, 0.7128, 0.7109, 0.7129, 0.7109, 0.7129, 0.7044, 0.7134, 0.6978, 0.7136, 0.6979, 0.7134, 0.6973, 0.7133, 0.6976, 0.7134, 0.6978, 0.7134, 0.7044, 0.7136, 0.7045, 0.7136, 0.6979, 0.7126, 0.7109, 0.7126, 0.7044, 0.7128, 0.7044, 0.7128, 0.7109, 0.7066, 0.6967, 0.7043, 0.6968, 0.7043, 0.6962, 0.7065, 0.6961, 0.7066, 0.6976, 0.7043, 0.6976, 0.7043, 0.697, 0.7066, 0.6969, 0.7131, 0.7047, 0.7129, 0.7046, 0.7129, 0.7046, 0.713, 0.7042, 0.7066, 0.6974, 0.7088, 0.6975, 0.7088, 0.6974, 0.7066, 0.6973, 0.709, 0.7041, 0.7091, 0.7068, 0.709, 0.707, 0.709, 0.7043, 0.713, 0.7042, 0.7129, 0.7045, 0.7128, 0.7046, 0.7128, 0.704, 0.7066, 0.6973, 0.7088, 0.6973, 0.7088, 0.6972, 0.7065, 0.6972, 0.7133, 0.6976, 0.7134, 0.6972, 0.7133, 0.697, 0.7132, 0.6976, 0.7087, 0.7108, 0.7065, 0.7106, 0.706, 0.7171, 0.7082, 0.7172, 0.7064, 0.7108, 0.706, 0.7172, 0.7037, 0.7171, 0.7042, 0.7106, 0.7128, 0.7177, 0.713, 0.7178, 0.7128, 0.7242, 0.7126, 0.7241, 0.7132, 0.7161, 0.7131, 0.7162, 0.7132, 0.7166, 0.7133, 0.7162, 0.7131, 0.7174, 0.7133, 0.7174, 0.7135, 0.711, 0.7133, 0.7109, 0.7071, 0.6958, 0.707, 0.6952, 0.7048, 0.6953, 0.7048, 0.6959, 0.7066, 0.697, 0.7066, 0.6969, 0.7043, 0.6968, 0.7044, 0.6969, 0.7128, 0.7229, 0.7126, 0.7232, 0.7126, 0.7228, 0.7126, 0.7228, 0.7068, 0.6967, 0.7067, 0.6967, 0.709, 0.6968, 0.709, 0.6969, 0.7099, 0.7024, 0.7099, 0.7025, 0.71, 0.7051, 0.7099, 0.7051, 0.7126, 0.7217, 0.7124, 0.7217, 0.7124, 0.7212, 0.7125, 0.7214, 0.7072, 0.6976, 0.7072, 0.6975, 0.7095, 0.6975, 0.7095, 0.6976, 0.713, 0.7147, 0.7128, 0.7146, 0.7129, 0.7151, 0.713, 0.7151])
me_cube_001.materials.append(mat_material)
me_cube_001.use_mirror_x = True
me_cube_001.update()
me_cube_004 = bpy.data.meshes.new('Cube.004')
me_cube_004.from_pydata([(0.1839, -0.555, -5.006e-08), (-0.1839, -0.555, -5.006e-08), (0.1839, -0.5444, -0.1083), (-0.1839, -0.5444, -0.1083), (0.1839, -0.5128, -0.2124), (-0.1839, -0.5128, -0.2124), (0.1839, -0.4615, -0.3084), (-0.1839, -0.4615, -0.3084), (0.1839, -0.3925, -0.3925), (-0.1839, -0.3925, -0.3925), (0.1839, -0.3084, -0.4615), (-0.1839, -0.3084, -0.4615), (0.1839, -0.2124, -0.5128), (-0.1839, -0.2124, -0.5128), (0.1839, -0.1083, -0.5444), (-0.1839, -0.1083, -0.5444), (0.1839, -4.864e-08, -0.555), (-0.1839, -4.864e-08, -0.555), (0.1839, 0.1083, -0.5444), (-0.1839, 0.1083, -0.5444), (0.1839, 0.2124, -0.5128), (-0.1839, 0.2124, -0.5128), (0.1839, 0.3084, -0.4615), (-0.1839, 0.3084, -0.4615), (0.1839, 0.3925, -0.3925), (-0.1839, 0.3925, -0.3925), (0.1839, 0.4615, -0.3084), (-0.1839, 0.4615, -0.3084), (0.1839, 0.5128, -0.2124), (-0.1839, 0.5128, -0.2124), (0.1839, 0.5444, -0.1083), (-0.1839, 0.5444, -0.1083), (0.1839, 0.555, -5.006e-08), (-0.1839, 0.555, -5.006e-08), (0.1839, 0.5444, 0.1083), (-0.1839, 0.5444, 0.1083), (0.1839, 0.5128, 0.2124), (-0.1839, 0.5128, 0.2124), (0.1839, 0.4615, 0.3084), (-0.1839, 0.4615, 0.3084), (0.1839, 0.3925, 0.3925), (-0.1839, 0.3925, 0.3925), (0.1839, 0.3084, 0.4615), (-0.1839, 0.3084, 0.4615), (0.1839, 0.2124, 0.5128), (-0.1839, 0.2124, 0.5128), (0.1839, 0.1083, 0.5444), (-0.1839, 0.1083, 0.5444), (0.1839, -4.864e-08, 0.555), (-0.1839, -4.864e-08, 0.555), (0.1839, -0.1083, 0.5444), (-0.1839, -0.1083, 0.5444), (0.1839, -0.2124, 0.5128), (-0.1839, -0.2124, 0.5128), (0.1839, -0.3084, 0.4615), (-0.1839, -0.3084, 0.4615), (0.1839, -0.3925, 0.3925), (-0.1839, -0.3925, 0.3925), (0.1839, -0.4615, 0.3084), (-0.1839, -0.4615, 0.3084), (0.1839, -0.5128, 0.2124), (-0.1839, -0.5128, 0.2124), (0.1839, -0.5444, 0.1083), (-0.1839, -0.5444, 0.1083)], [], [(0, 1, 3, 2), (2, 3, 5, 4), (4, 5, 7, 6), (6, 7, 9, 8), (8, 9, 11, 10), (10, 11, 13, 12), (12, 13, 15, 14), (14, 15, 17, 16), (16, 17, 19, 18), (18, 19, 21, 20), (20, 21, 23, 22), (22, 23, 25, 24), (24, 25, 27, 26), (26, 27, 29, 28), (28, 29, 31, 30), (30, 31, 33, 32), (32, 33, 35, 34), (34, 35, 37, 36), (36, 37, 39, 38), (38, 39, 41, 40), (40, 41, 43, 42), (42, 43, 45, 44), (44, 45, 47, 46), (46, 47, 49, 48), (48, 49, 51, 50), (50, 51, 53, 52), (52, 53, 55, 54), (54, 55, 57, 56), (56, 57, 59, 58), (58, 59, 61, 60), (3, 1, 63, 61, 59, 57, 55, 53, 51, 49, 47, 45, 43, 41, 39, 37, 35, 33, 31, 29, 27, 25, 23, 21, 19, 17, 15, 13, 11, 9, 7, 5), (60, 61, 63, 62), (62, 63, 1, 0), (0, 2, 4, 6, 8, 10, 12, 14, 16, 18, 20, 22, 24, 26, 28, 30, 32, 34, 36, 38, 40, 42, 44, 46, 48, 50, 52, 54, 56, 58, 60, 62)])
_uv = me_cube_004.uv_layers.new(name='UVMap')
_uv.uv.foreach_set('vector', [0.7931, 0.06902, 0.7931, 0.06902, 0.794, 0.05791, 0.794, 0.05791, 0.794, 0.05791, 0.794, 0.05791, 0.7967, 0.04723, 0.7967, 0.04723, 0.7967, 0.04723, 0.7967, 0.04723, 0.8011, 0.03738, 0.8011, 0.03738, 0.8011, 0.03738, 0.8011, 0.03738, 0.807, 0.02875, 0.807, 0.02875, 0.807, 0.02875, 0.807, 0.02875, 0.8141, 0.02167, 0.8141, 0.02167, 0.8141, 0.02167, 0.8141, 0.02167, 0.8223, 0.01641, 0.8223, 0.01641, 0.8223, 0.01641, 0.8223, 0.01641, 0.8312, 0.01317, 0.8312, 0.01317, 0.8312, 0.01317, 0.8312, 0.01317, 0.8404, 0.01208, 0.8404, 0.01208, 0.8404, 0.01208, 0.8404, 0.01208, 0.8497, 0.01317, 0.8497, 0.01317, 0.8497, 0.01317, 0.8497, 0.01317, 0.8586, 0.01641, 0.8586, 0.01641, 0.8586, 0.01641, 0.8586, 0.01641, 0.8667, 0.02167, 0.8667, 0.02167, 0.8667, 0.02167, 0.8667, 0.02167, 0.8739, 0.02875, 0.8739, 0.02875, 0.8739, 0.02875, 0.8739, 0.02875, 0.8798, 0.03738, 0.8798, 0.03738, 0.8798, 0.03738, 0.8798, 0.03738, 0.8842, 0.04723, 0.8842, 0.04723, 0.8842, 0.04723, 0.8842, 0.04723, 0.8869, 0.05791, 0.8869, 0.05791, 0.8869, 0.05791, 0.8869, 0.05791, 0.8878, 0.06902, 0.8878, 0.06902, 0.8878, 0.06902, 0.8878, 0.06902, 0.8869, 0.08013, 0.8869, 0.08013, 0.8869, 0.08013, 0.8869, 0.08013, 0.8842, 0.09082, 0.8842, 0.09082, 0.8842, 0.09082, 0.8842, 0.09082, 0.8798, 0.1007, 0.8798, 0.1007, 0.8798, 0.1007, 0.8798, 0.1007, 0.8739, 0.1093, 0.8739, 0.1093, 0.8739, 0.1093, 0.8739, 0.1093, 0.8667, 0.1164, 0.8667, 0.1164, 0.8667, 0.1164, 0.8667, 0.1164, 0.8586, 0.1216, 0.8586, 0.1216, 0.8586, 0.1216, 0.8586, 0.1216, 0.8497, 0.1249, 0.8497, 0.1249, 0.8497, 0.1249, 0.8497, 0.1249, 0.8404, 0.126, 0.8404, 0.126, 0.8404, 0.126, 0.8404, 0.126, 0.8312, 0.1249, 0.8312, 0.1249, 0.8312, 0.1249, 0.8312, 0.1249, 0.8223, 0.1216, 0.8223, 0.1216, 0.8223, 0.1216, 0.8223, 0.1216, 0.8141, 0.1164, 0.8141, 0.1164, 0.8141, 0.1164, 0.8141, 0.1164, 0.807, 0.1093, 0.807, 0.1093, 0.807, 0.1093, 0.807, 0.1093, 0.8011, 0.1007, 0.8011, 0.1007, 0.8011, 0.1007, 0.8011, 0.1007, 0.7967, 0.09082, 0.7967, 0.09082, 0.794, 0.05791, 0.7931, 0.06902, 0.794, 0.08013, 0.7967, 0.09082, 0.8011, 0.1007, 0.807, 0.1093, 0.8141, 0.1164, 0.8223, 0.1216, 0.8312, 0.1249, 0.8404, 0.126, 0.8497, 0.1249, 0.8586, 0.1216, 0.8667, 0.1164, 0.8739, 0.1093, 0.8798, 0.1007, 0.8842, 0.09082, 0.8869, 0.08013, 0.8878, 0.06902, 0.8869, 0.05791, 0.8842, 0.04723, 0.8798, 0.03738, 0.8739, 0.02875, 0.8667, 0.02167, 0.8586, 0.01641, 0.8497, 0.01317, 0.8404, 0.01208, 0.8312, 0.01317, 0.8223, 0.01641, 0.8141, 0.02167, 0.807, 0.02875, 0.8011, 0.03738, 0.7967, 0.04723, 0.7967, 0.09082, 0.7967, 0.09082, 0.794, 0.08013, 0.794, 0.08013, 0.794, 0.08013, 0.794, 0.08013, 0.7931, 0.06902, 0.7931, 0.06902, 0.7931, 0.06902, 0.794, 0.05791, 0.7967, 0.04723, 0.8011, 0.03738, 0.807, 0.02875, 0.8141, 0.02167, 0.8223, 0.01641, 0.8312, 0.01317, 0.8404, 0.01208, 0.8497, 0.01317, 0.8586, 0.01641, 0.8667, 0.02167, 0.8739, 0.02875, 0.8798, 0.03738, 0.8842, 0.04723, 0.8869, 0.05791, 0.8878, 0.06902, 0.8869, 0.08013, 0.8842, 0.09082, 0.8798, 0.1007, 0.8739, 0.1093, 0.8667, 0.1164, 0.8586, 0.1216, 0.8497, 0.1249, 0.8404, 0.126, 0.8312, 0.1249, 0.8223, 0.1216, 0.8141, 0.1164, 0.807, 0.1093, 0.8011, 0.1007, 0.7967, 0.09082, 0.794, 0.08013])
me_cube_004.materials.append(mat_material)
me_cube_004.update()
me_cube_008 = bpy.data.meshes.new('Cube.008')
me_cube_008.from_pydata([(-1.357, 6.538, 1.033), (-1.266, 6.538, 1.036), (-1.356, 6.534, 0.9445), (-1.265, 6.534, 0.9464), (-1.251, 6.536, 0.9911), (-1.311, 6.538, 1.049), (-1.369, 6.536, 0.9888), (-1.307, 6.534, 0.9321), (-1.311, 6.536, 0.9905), (-1.357, 6.506, 1.034), (-1.266, 6.506, 1.037), (-1.356, 6.502, 0.9457), (-1.265, 6.502, 0.9476), (-1.251, 6.504, 0.9923), (-1.311, 6.506, 1.05), (-1.369, 6.504, 0.9901), (-1.307, 6.502, 0.9333), (-1.311, 6.504, 0.9917), (1.321, 6.538, 1.092), (1.411, 6.538, 1.094), (1.321, 6.534, 1.003), (1.412, 6.534, 1.005), (1.427, 6.536, 1.05), (1.366, 6.538, 1.107), (1.309, 6.536, 1.047), (1.37, 6.534, 0.9907), (1.366, 6.536, 1.049), (1.321, 6.506, 1.093), (1.411, 6.506, 1.096), (1.298, 6.502, 1.004), (1.39, 6.502, 1.006), (1.404, 6.504, 1.051), (1.366, 6.506, 1.109), (1.308, 6.504, 1.049), (1.348, 6.502, 0.9919), (1.343, 6.504, 1.05)], [], [(8, 7, 2, 6), (5, 8, 6, 0), (1, 4, 8, 5), (4, 3, 7, 8), (17, 15, 11, 16), (14, 9, 15, 17), (10, 14, 17, 13), (13, 17, 16, 12), (5, 14, 10, 1), (7, 16, 11, 2), (0, 9, 14, 5), (6, 15, 9, 0), (4, 13, 12, 3), (2, 11, 15, 6), (1, 10, 13, 4), (3, 12, 16, 7), (26, 25, 20, 24), (23, 26, 24, 18), (19, 22, 26, 23), (22, 21, 25, 26), (35, 33, 29, 34), (32, 27, 33, 35), (28, 32, 35, 31), (31, 35, 34, 30), (23, 32, 28, 19), (25, 34, 29, 20), (18, 27, 32, 23), (24, 33, 27, 18), (22, 31, 30, 21), (20, 29, 33, 24), (19, 28, 31, 22), (21, 30, 34, 25)])
_uv = me_cube_008.uv_layers.new(name='UVMap')
_uv.uv.foreach_set('vector', [0.9464, 0.6019, 0.9458, 0.5929, 0.952, 0.5948, 0.9536, 0.6017, 0.9462, 0.6109, 0.9462, 0.6019, 0.9534, 0.6017, 0.9519, 0.6085, 0.9407, 0.6089, 0.9388, 0.602, 0.9464, 0.6019, 0.9464, 0.6109, 0.9387, 0.602, 0.9405, 0.5951, 0.9457, 0.5929, 0.9462, 0.6019, 0.9464, 0.6019, 0.9536, 0.6017, 0.952, 0.5948, 0.9459, 0.5929, 0.9462, 0.6109, 0.9519, 0.6085, 0.9534, 0.6017, 0.9462, 0.6019, 0.9408, 0.6089, 0.9464, 0.6109, 0.9464, 0.6019, 0.9388, 0.602, 0.9387, 0.602, 0.9462, 0.6019, 0.9457, 0.5929, 0.9404, 0.5951, 0.9556, 0.5713, 0.9557, 0.5713, 0.95, 0.5693, 0.95, 0.5693, 0.9541, 0.5524, 0.9541, 0.5524, 0.9603, 0.5543, 0.9603, 0.5543, 0.9402, 0.5669, 0.9402, 0.5669, 0.9346, 0.5693, 0.9346, 0.5693, 0.9399, 0.5971, 0.9398, 0.5971, 0.9383, 0.604, 0.9383, 0.604, 0.9239, 0.5962, 0.9239, 0.5962, 0.9257, 0.5893, 0.9257, 0.5893, 0.9571, 0.5931, 0.9571, 0.5931, 0.9586, 0.5999, 0.9586, 0.5999, 0.9477, 0.606, 0.9477, 0.606, 0.9458, 0.5991, 0.9457, 0.5991, 0.929, 0.5534, 0.929, 0.5534, 0.9342, 0.5512, 0.9342, 0.5512, 0.612, 0.6109, 0.6114, 0.6019, 0.6176, 0.6038, 0.6192, 0.6107, 0.6119, 0.6199, 0.6118, 0.6109, 0.619, 0.6107, 0.6175, 0.6175, 0.6064, 0.6179, 0.6045, 0.6111, 0.612, 0.611, 0.612, 0.62, 0.6043, 0.611, 0.6061, 0.6041, 0.6113, 0.602, 0.6119, 0.6109, 0.6148, 0.6109, 0.6192, 0.6107, 0.6205, 0.6038, 0.6143, 0.6019, 0.6119, 0.6199, 0.6175, 0.6175, 0.619, 0.6107, 0.6147, 0.6109, 0.6064, 0.6179, 0.612, 0.6199, 0.6148, 0.6109, 0.6073, 0.611, 0.6071, 0.611, 0.6147, 0.6109, 0.6141, 0.6019, 0.6089, 0.6041, 0.6488, 0.4625, 0.6488, 0.4625, 0.6432, 0.4605, 0.6432, 0.4605, 0.6413, 0.4556, 0.644, 0.4565, 0.6501, 0.4584, 0.6474, 0.4575, 0.6393, 0.695, 0.6392, 0.695, 0.6336, 0.6974, 0.6336, 0.6974, 0.9149, 0.7099, 0.9149, 0.7099, 0.9134, 0.7167, 0.9134, 0.7167, 0.8909, 0.7237, 0.8912, 0.7227, 0.893, 0.7158, 0.8927, 0.7168, 0.9344, 0.4939, 0.9346, 0.4948, 0.936, 0.5007, 0.936, 0.5007, 0.9144, 0.487, 0.9144, 0.487, 0.9128, 0.4812, 0.9124, 0.4801, 0.6269, 0.6797, 0.6294, 0.6786, 0.6347, 0.6764, 0.6322, 0.6775])
me_cube_008.materials.append(mat_material)
me_cube_008.update()
me_cube_009 = bpy.data.meshes.new('Cube.009')
me_cube_009.from_pydata([(-1.342, 6.538, 0.8831), (-1.251, 6.538, 0.8857), (-1.341, 6.534, 0.7943), (-1.25, 6.534, 0.7962), (-1.236, 6.536, 0.841), (-1.296, 6.538, 0.8987), (-1.354, 6.536, 0.8387), (-1.292, 6.534, 0.782), (-1.296, 6.536, 0.8403), (-1.342, 6.506, 0.8843), (-1.251, 6.506, 0.8869), (-1.341, 6.502, 0.7956), (-1.25, 6.502, 0.7975), (-1.236, 6.504, 0.8422), (-1.296, 6.506, 0.9), (-1.354, 6.504, 0.8399), (-1.292, 6.502, 0.7832), (-1.296, 6.504, 0.8416), (1.328, 6.538, 0.9341), (1.419, 6.538, 0.9367), (1.329, 6.534, 0.8453), (1.42, 6.534, 0.8472), (1.434, 6.536, 0.892), (1.373, 6.538, 0.9497), (1.316, 6.536, 0.8897), (1.378, 6.534, 0.833), (1.374, 6.536, 0.8913), (1.328, 6.506, 0.9353), (1.419, 6.506, 0.9379), (1.329, 6.502, 0.8466), (1.42, 6.502, 0.8485), (1.434, 6.504, 0.8932), (1.373, 6.506, 0.951), (1.316, 6.504, 0.8909), (1.378, 6.502, 0.8342), (1.374, 6.504, 0.8926)], [], [(8, 7, 2, 6), (5, 8, 6, 0), (1, 4, 8, 5), (4, 3, 7, 8), (17, 15, 11, 16), (14, 9, 15, 17), (10, 14, 17, 13), (13, 17, 16, 12), (5, 14, 10, 1), (7, 16, 11, 2), (0, 9, 14, 5), (6, 15, 9, 0), (4, 13, 12, 3), (2, 11, 15, 6), (1, 10, 13, 4), (3, 12, 16, 7), (26, 25, 20, 24), (23, 26, 24, 18), (19, 22, 26, 23), (22, 21, 25, 26), (35, 33, 29, 34), (32, 27, 33, 35), (28, 32, 35, 31), (31, 35, 34, 30), (23, 32, 28, 19), (25, 34, 29, 20), (18, 27, 32, 23), (24, 33, 27, 18), (22, 31, 30, 21), (20, 29, 33, 24), (19, 28, 31, 22), (21, 30, 34, 25)])
_uv = me_cube_009.uv_layers.new(name='UVMap')
_uv.uv.foreach_set('vector', [0.9445, 0.5788, 0.944, 0.5698, 0.9501, 0.5717, 0.9517, 0.5786, 0.9444, 0.5878, 0.9443, 0.5788, 0.9515, 0.5786, 0.95, 0.5854, 0.9388, 0.5858, 0.9369, 0.5789, 0.9445, 0.5788, 0.9445, 0.5878, 0.9368, 0.5789, 0.9386, 0.572, 0.9438, 0.5699, 0.9444, 0.5788, 0.9445, 0.5788, 0.9517, 0.5786, 0.9501, 0.5717, 0.944, 0.5698, 0.9443, 0.5878, 0.95, 0.5854, 0.9515, 0.5786, 0.9443, 0.5788, 0.9389, 0.5858, 0.9445, 0.5878, 0.9445, 0.5788, 0.9369, 0.5789, 0.9368, 0.5789, 0.9443, 0.5788, 0.9438, 0.5699, 0.9386, 0.5721, 0.9489, 0.5689, 0.9489, 0.5689, 0.9433, 0.5669, 0.9433, 0.5669, 0.9479, 0.5505, 0.9479, 0.5505, 0.9541, 0.5524, 0.9541, 0.5524, 0.9443, 0.5652, 0.9443, 0.5652, 0.9387, 0.5676, 0.9387, 0.5676, 0.9445, 0.5762, 0.9445, 0.5762, 0.9429, 0.583, 0.943, 0.583, 0.9292, 0.5759, 0.9292, 0.5759, 0.931, 0.5691, 0.931, 0.5691, 0.952, 0.5711, 0.9521, 0.5711, 0.9536, 0.5779, 0.9536, 0.5779, 0.9417, 0.5846, 0.9417, 0.5846, 0.9398, 0.5777, 0.9398, 0.5777, 0.933, 0.5517, 0.933, 0.5517, 0.9382, 0.5495, 0.9382, 0.5495, 0.611, 0.5867, 0.6105, 0.5777, 0.6167, 0.5796, 0.6182, 0.5864, 0.6109, 0.5957, 0.6109, 0.5867, 0.6181, 0.5864, 0.6166, 0.5933, 0.6054, 0.5937, 0.6035, 0.5868, 0.6111, 0.5867, 0.6111, 0.5957, 0.6034, 0.5868, 0.6051, 0.5799, 0.6104, 0.5777, 0.6109, 0.5867, 0.6111, 0.5867, 0.6182, 0.5864, 0.6167, 0.5796, 0.6105, 0.5777, 0.6109, 0.5957, 0.6165, 0.5932, 0.6181, 0.5864, 0.6109, 0.5867, 0.6054, 0.5937, 0.6111, 0.5957, 0.6111, 0.5867, 0.6035, 0.5868, 0.6034, 0.5868, 0.6109, 0.5867, 0.6104, 0.5777, 0.6051, 0.5799, 0.6427, 0.4603, 0.6427, 0.4603, 0.6371, 0.4583, 0.6371, 0.4583, 0.6357, 0.4539, 0.6358, 0.4539, 0.6419, 0.4558, 0.6419, 0.4558, 0.6445, 0.6928, 0.6445, 0.6928, 0.6388, 0.6952, 0.6389, 0.6952, 0.9199, 0.6876, 0.9198, 0.6876, 0.9183, 0.6944, 0.9184, 0.6945, 0.8966, 0.702, 0.8965, 0.702, 0.8983, 0.6951, 0.8983, 0.6951, 0.9292, 0.4711, 0.9292, 0.4711, 0.9308, 0.478, 0.9308, 0.478, 0.9082, 0.465, 0.9082, 0.465, 0.9063, 0.4581, 0.9063, 0.4581, 0.632, 0.6775, 0.632, 0.6775, 0.6373, 0.6753, 0.6373, 0.6753])
me_cube_009.materials.append(mat_material)
me_cube_009.update()
me_cube_006 = bpy.data.meshes.new('Cube.006')
me_cube_006.from_pydata([(-1.366, 6.538, 1.348), (-1.276, 6.538, 1.351), (-1.366, 6.534, 1.259), (-1.274, 6.534, 1.261), (-1.26, 6.536, 1.306), (-1.321, 6.538, 1.364), (-1.378, 6.536, 1.304), (-1.316, 6.534, 1.247), (-1.321, 6.536, 1.305), (-1.366, 6.506, 1.349), (-1.276, 6.506, 1.352), (-1.366, 6.502, 1.261), (-1.274, 6.502, 1.262), (-1.26, 6.504, 1.307), (-1.321, 6.506, 1.365), (-1.378, 6.504, 1.305), (-1.316, 6.502, 1.248), (-1.321, 6.504, 1.307), (-1.237, -4.922, 0.9779), (-1.327, -4.922, 0.9805), (-1.237, -4.913, 0.8892), (-1.329, -4.913, 0.8911), (-1.343, -4.918, 0.9358), (-1.282, -4.922, 0.9935), (-1.225, -4.918, 0.9335), (-1.287, -4.913, 0.8768), (-1.282, -4.918, 0.9352), (-1.237, -4.849, 0.9791), (-1.327, -4.85, 0.9817), (-1.237, -4.84, 0.8904), (-1.329, -4.841, 0.8923), (-1.343, -4.845, 0.937), (-1.282, -4.85, 0.9948), (-1.225, -4.845, 0.9348), (-1.287, -4.84, 0.878), (-1.282, -4.845, 0.9364)], [], [(8, 7, 2, 6), (5, 8, 6, 0), (1, 4, 8, 5), (4, 3, 7, 8), (17, 15, 11, 16), (14, 9, 15, 17), (10, 14, 17, 13), (13, 17, 16, 12), (5, 14, 10, 1), (7, 16, 11, 2), (0, 9, 14, 5), (6, 15, 9, 0), (4, 13, 12, 3), (2, 11, 15, 6), (1, 10, 13, 4), (3, 12, 16, 7), (26, 25, 20, 24), (23, 26, 24, 18), (19, 22, 26, 23), (22, 21, 25, 26), (35, 33, 29, 34), (32, 27, 33, 35), (28, 32, 35, 31), (31, 35, 34, 30), (23, 32, 28, 19), (25, 34, 29, 20), (18, 27, 32, 23), (24, 33, 27, 18), (22, 31, 30, 21), (20, 29, 33, 24), (19, 28, 31, 22), (21, 30, 34, 25)])
_uv = me_cube_006.uv_layers.new(name='UVMap')
_uv.uv.foreach_set('vector', [0.9476, 0.6503, 0.947, 0.6413, 0.9532, 0.6432, 0.9547, 0.6501, 0.9474, 0.6593, 0.9474, 0.6503, 0.9546, 0.6501, 0.9531, 0.6569, 0.9419, 0.6573, 0.94, 0.6504, 0.9476, 0.6503, 0.9476, 0.6593, 0.9398, 0.6504, 0.9416, 0.6436, 0.9469, 0.6414, 0.9474, 0.6503, 0.9476, 0.6503, 0.9548, 0.6501, 0.9532, 0.6432, 0.947, 0.6413, 0.9474, 0.6593, 0.953, 0.6569, 0.9545, 0.6501, 0.9474, 0.6503, 0.9419, 0.6573, 0.9476, 0.6593, 0.9476, 0.6503, 0.94, 0.6504, 0.9398, 0.6504, 0.9474, 0.6504, 0.9469, 0.6414, 0.9416, 0.6436, 0.9672, 0.5754, 0.9672, 0.5754, 0.9616, 0.5734, 0.9615, 0.5734, 0.9645, 0.5556, 0.9645, 0.5556, 0.9707, 0.5575, 0.9706, 0.5575, 0.9291, 0.5716, 0.9291, 0.5716, 0.9235, 0.574, 0.9235, 0.574, 0.93, 0.6418, 0.9299, 0.6418, 0.9284, 0.6487, 0.9285, 0.6487, 0.9127, 0.6398, 0.9126, 0.6398, 0.9144, 0.6329, 0.9144, 0.6329, 0.9674, 0.6383, 0.9674, 0.6383, 0.969, 0.6451, 0.969, 0.6451, 0.9599, 0.6497, 0.9599, 0.6497, 0.958, 0.6428, 0.958, 0.6428, 0.9181, 0.558, 0.9181, 0.558, 0.9233, 0.5558, 0.9233, 0.5558, 0.9497, 0.5215, 0.9502, 0.5126, 0.9441, 0.5144, 0.9425, 0.5213, 0.9339, 0.5306, 0.9339, 0.5216, 0.9267, 0.5214, 0.9282, 0.5282, 0.9556, 0.5296, 0.9575, 0.5227, 0.95, 0.5226, 0.9499, 0.5316, 0.9435, 0.5233, 0.9417, 0.5164, 0.9365, 0.5142, 0.9359, 0.5232, 0.9498, 0.5217, 0.9426, 0.5215, 0.9442, 0.5146, 0.9503, 0.5127, 0.9339, 0.5308, 0.9283, 0.5284, 0.9268, 0.5216, 0.934, 0.5218, 0.9555, 0.5298, 0.9499, 0.5318, 0.9499, 0.5228, 0.9575, 0.5229, 0.9437, 0.5233, 0.9362, 0.5233, 0.9367, 0.5143, 0.942, 0.5165, 0.9613, 0.5717, 0.9615, 0.5717, 0.9663, 0.5734, 0.9661, 0.5734, 0.9609, 0.5513, 0.9611, 0.5514, 0.9557, 0.5497, 0.9555, 0.5496, 0.9152, 0.5719, 0.915, 0.572, 0.9194, 0.5701, 0.9196, 0.57, 0.9444, 0.5369, 0.9443, 0.5375, 0.943, 0.5434, 0.9431, 0.5428, 0.9343, 0.5318, 0.9342, 0.5324, 0.9357, 0.5268, 0.9358, 0.5262, 0.9484, 0.5217, 0.9485, 0.5223, 0.9498, 0.5281, 0.9497, 0.5275, 0.938, 0.5478, 0.9381, 0.5484, 0.9367, 0.5431, 0.9365, 0.5424, 0.9261, 0.5521, 0.9259, 0.5522, 0.9217, 0.5539, 0.922, 0.5538])
me_cube_006.materials.append(mat_material)
me_cube_006.update()
me_cube_007 = bpy.data.meshes.new('Cube.007')
me_cube_007.from_pydata([(1.327, 6.538, 1.4), (1.418, 6.538, 1.403), (1.327, 6.534, 1.311), (1.419, 6.534, 1.313), (1.433, 6.536, 1.358), (1.372, 6.538, 1.416), (1.315, 6.536, 1.356), (1.377, 6.534, 1.299), (1.372, 6.536, 1.357), (1.327, 6.506, 1.401), (1.418, 6.506, 1.404), (1.327, 6.502, 1.313), (1.419, 6.502, 1.315), (1.433, 6.504, 1.359), (1.372, 6.506, 1.417), (1.315, 6.504, 1.357), (1.377, 6.502, 1.3), (1.372, 6.504, 1.359), (1.393, -4.922, 0.987), (1.302, -4.922, 0.9896), (1.392, -4.913, 0.8983), (1.301, -4.913, 0.9002), (1.287, -4.918, 0.9449), (1.348, -4.922, 1.003), (1.405, -4.918, 0.9426), (1.343, -4.913, 0.8859), (1.347, -4.918, 0.9443), (1.393, -4.849, 0.9882), (1.302, -4.85, 0.9908), (1.392, -4.84, 0.8995), (1.301, -4.841, 0.9014), (1.287, -4.845, 0.9461), (1.348, -4.85, 1.004), (1.405, -4.845, 0.9439), (1.343, -4.84, 0.8871), (1.347, -4.845, 0.9455)], [], [(8, 7, 2, 6), (5, 8, 6, 0), (1, 4, 8, 5), (4, 3, 7, 8), (17, 15, 11, 16), (14, 9, 15, 17), (10, 14, 17, 13), (13, 17, 16, 12), (5, 14, 10, 1), (7, 16, 11, 2), (0, 9, 14, 5), (6, 15, 9, 0), (4, 13, 12, 3), (2, 11, 15, 6), (1, 10, 13, 4), (3, 12, 16, 7), (26, 25, 20, 24), (23, 26, 24, 18), (19, 22, 26, 23), (22, 21, 25, 26), (35, 33, 29, 34), (32, 27, 33, 35), (28, 32, 35, 31), (31, 35, 34, 30), (23, 32, 28, 19), (25, 34, 29, 20), (18, 27, 32, 23), (24, 33, 27, 18), (22, 31, 30, 21), (20, 29, 33, 24), (19, 28, 31, 22), (21, 30, 34, 25)])
_uv = me_cube_007.uv_layers.new(name='UVMap')
_uv.uv.foreach_set('vector', [0.6112, 0.6583, 0.6106, 0.6494, 0.6168, 0.6513, 0.6183, 0.6581, 0.611, 0.6673, 0.611, 0.6583, 0.6182, 0.6581, 0.6167, 0.6649, 0.6056, 0.6654, 0.6037, 0.6585, 0.6112, 0.6584, 0.6113, 0.6674, 0.6035, 0.6585, 0.6053, 0.6516, 0.6105, 0.6494, 0.6111, 0.6584, 0.6112, 0.6583, 0.6184, 0.6581, 0.6168, 0.6513, 0.6107, 0.6494, 0.611, 0.6673, 0.6167, 0.6649, 0.6182, 0.6581, 0.611, 0.6583, 0.6056, 0.6653, 0.6112, 0.6674, 0.6112, 0.6584, 0.6036, 0.6585, 0.6034, 0.6585, 0.611, 0.6584, 0.6105, 0.6494, 0.6052, 0.6516, 0.6583, 0.4659, 0.6583, 0.4659, 0.6527, 0.4639, 0.6526, 0.4639, 0.6496, 0.4582, 0.6496, 0.4582, 0.6558, 0.4601, 0.6558, 0.4601, 0.6267, 0.7004, 0.6266, 0.7004, 0.621, 0.7028, 0.621, 0.7028, 0.9051, 0.7543, 0.9051, 0.7543, 0.9036, 0.7612, 0.9036, 0.7612, 0.8797, 0.767, 0.8797, 0.767, 0.8815, 0.7601, 0.8815, 0.7601, 0.9444, 0.5376, 0.9444, 0.5376, 0.946, 0.5444, 0.946, 0.5444, 0.9262, 0.5291, 0.9262, 0.5291, 0.9242, 0.5222, 0.9242, 0.5222, 0.6145, 0.6849, 0.6144, 0.6849, 0.6197, 0.6827, 0.6197, 0.6827, 0.6213, 0.5228, 0.6218, 0.5139, 0.6156, 0.5158, 0.6141, 0.5226, 0.6054, 0.5319, 0.6054, 0.523, 0.5982, 0.5227, 0.5997, 0.5295, 0.6271, 0.531, 0.629, 0.5241, 0.6214, 0.524, 0.6214, 0.533, 0.6151, 0.5246, 0.6133, 0.5177, 0.608, 0.5155, 0.6075, 0.5245, 0.6212, 0.523, 0.614, 0.5227, 0.6156, 0.5159, 0.6217, 0.514, 0.6054, 0.5321, 0.5998, 0.5297, 0.5983, 0.5229, 0.6055, 0.5231, 0.6271, 0.5312, 0.6214, 0.5332, 0.6214, 0.5242, 0.629, 0.5243, 0.6151, 0.5248, 0.6075, 0.5247, 0.6081, 0.5157, 0.6133, 0.5179, 0.6563, 0.4628, 0.6565, 0.4629, 0.6613, 0.4646, 0.6611, 0.4645, 0.6474, 0.4543, 0.6476, 0.4543, 0.6421, 0.4526, 0.642, 0.4526, 0.625, 0.6954, 0.6248, 0.6956, 0.6293, 0.6937, 0.6295, 0.6936, 0.9221, 0.639, 0.922, 0.6396, 0.9207, 0.6455, 0.9208, 0.6449, 0.9048, 0.6479, 0.9047, 0.6485, 0.9061, 0.6429, 0.9063, 0.6423, 0.9242, 0.4169, 0.9243, 0.4175, 0.9256, 0.4233, 0.9255, 0.4227, 0.9042, 0.424, 0.9042, 0.4246, 0.9027, 0.4192, 0.9027, 0.4186, 0.6341, 0.6735, 0.6338, 0.6736, 0.6296, 0.6753, 0.6299, 0.6752])
me_cube_007.materials.append(mat_material)
me_cube_007.update()
me_cube_002 = bpy.data.meshes.new('Cube.002')
me_cube_002.from_pydata([(0.1839, -0.555, -5.006e-08), (-0.1839, -0.555, -5.006e-08), (0.1839, -0.5444, -0.1083), (-0.1839, -0.5444, -0.1083), (0.1839, -0.5128, -0.2124), (-0.1839, -0.5128, -0.2124), (0.1839, -0.4615, -0.3084), (-0.1839, -0.4615, -0.3084), (0.1839, -0.3925, -0.3925), (-0.1839, -0.3925, -0.3925), (0.1839, -0.3084, -0.4615), (-0.1839, -0.3084, -0.4615), (0.1839, -0.2124, -0.5128), (-0.1839, -0.2124, -0.5128), (0.1839, -0.1083, -0.5444), (-0.1839, -0.1083, -0.5444), (0.1839, -4.864e-08, -0.555), (-0.1839, -4.864e-08, -0.555), (0.1839, 0.1083, -0.5444), (-0.1839, 0.1083, -0.5444), (0.1839, 0.2124, -0.5128), (-0.1839, 0.2124, -0.5128), (0.1839, 0.3084, -0.4615), (-0.1839, 0.3084, -0.4615), (0.1839, 0.3925, -0.3925), (-0.1839, 0.3925, -0.3925), (0.1839, 0.4615, -0.3084), (-0.1839, 0.4615, -0.3084), (0.1839, 0.5128, -0.2124), (-0.1839, 0.5128, -0.2124), (0.1839, 0.5444, -0.1083), (-0.1839, 0.5444, -0.1083), (0.1839, 0.555, -5.006e-08), (-0.1839, 0.555, -5.006e-08), (0.1839, 0.5444, 0.1083), (-0.1839, 0.5444, 0.1083), (0.1839, 0.5128, 0.2124), (-0.1839, 0.5128, 0.2124), (0.1839, 0.4615, 0.3084), (-0.1839, 0.4615, 0.3084), (0.1839, 0.3925, 0.3925), (-0.1839, 0.3925, 0.3925), (0.1839, 0.3084, 0.4615), (-0.1839, 0.3084, 0.4615), (0.1839, 0.2124, 0.5128), (-0.1839, 0.2124, 0.5128), (0.1839, 0.1083, 0.5444), (-0.1839, 0.1083, 0.5444), (0.1839, -4.864e-08, 0.555), (-0.1839, -4.864e-08, 0.555), (0.1839, -0.1083, 0.5444), (-0.1839, -0.1083, 0.5444), (0.1839, -0.2124, 0.5128), (-0.1839, -0.2124, 0.5128), (0.1839, -0.3084, 0.4615), (-0.1839, -0.3084, 0.4615), (0.1839, -0.3925, 0.3925), (-0.1839, -0.3925, 0.3925), (0.1839, -0.4615, 0.3084), (-0.1839, -0.4615, 0.3084), (0.1839, -0.5128, 0.2124), (-0.1839, -0.5128, 0.2124), (0.1839, -0.5444, 0.1083), (-0.1839, -0.5444, 0.1083)], [], [(0, 1, 3, 2), (2, 3, 5, 4), (4, 5, 7, 6), (6, 7, 9, 8), (8, 9, 11, 10), (10, 11, 13, 12), (12, 13, 15, 14), (14, 15, 17, 16), (16, 17, 19, 18), (18, 19, 21, 20), (20, 21, 23, 22), (22, 23, 25, 24), (24, 25, 27, 26), (26, 27, 29, 28), (28, 29, 31, 30), (30, 31, 33, 32), (32, 33, 35, 34), (34, 35, 37, 36), (36, 37, 39, 38), (38, 39, 41, 40), (40, 41, 43, 42), (42, 43, 45, 44), (44, 45, 47, 46), (46, 47, 49, 48), (48, 49, 51, 50), (50, 51, 53, 52), (52, 53, 55, 54), (54, 55, 57, 56), (56, 57, 59, 58), (58, 59, 61, 60), (3, 1, 63, 61, 59, 57, 55, 53, 51, 49, 47, 45, 43, 41, 39, 37, 35, 33, 31, 29, 27, 25, 23, 21, 19, 17, 15, 13, 11, 9, 7, 5), (60, 61, 63, 62), (62, 63, 1, 0), (0, 2, 4, 6, 8, 10, 12, 14, 16, 18, 20, 22, 24, 26, 28, 30, 32, 34, 36, 38, 40, 42, 44, 46, 48, 50, 52, 54, 56, 58, 60, 62)])
_uv = me_cube_002.uv_layers.new(name='UVMap')
_uv.uv.foreach_set('vector', [0.8972, 0.06818, 0.8972, 0.06818, 0.8981, 0.05707, 0.8981, 0.05707, 0.8981, 0.05707, 0.8981, 0.05707, 0.9008, 0.04639, 0.9008, 0.04639, 0.9008, 0.04639, 0.9008, 0.04639, 0.9052, 0.03654, 0.9052, 0.03654, 0.9052, 0.03654, 0.9052, 0.03654, 0.9111, 0.02791, 0.9111, 0.02791, 0.9111, 0.02791, 0.9111, 0.02791, 0.9182, 0.02083, 0.9182, 0.02083, 0.9182, 0.02083, 0.9182, 0.02083, 0.9264, 0.01557, 0.9264, 0.01557, 0.9264, 0.01557, 0.9264, 0.01557, 0.9353, 0.01233, 0.9353, 0.01233, 0.9353, 0.01233, 0.9353, 0.01233, 0.9445, 0.01123, 0.9445, 0.01123, 0.9445, 0.01123, 0.9445, 0.01123, 0.9538, 0.01233, 0.9538, 0.01233, 0.9538, 0.01233, 0.9538, 0.01233, 0.9626, 0.01557, 0.9626, 0.01557, 0.9626, 0.01557, 0.9626, 0.01557, 0.9708, 0.02083, 0.9708, 0.02083, 0.9708, 0.02083, 0.9708, 0.02083, 0.978, 0.02791, 0.978, 0.02791, 0.978, 0.02791, 0.978, 0.02791, 0.9839, 0.03654, 0.9839, 0.03654, 0.9839, 0.03654, 0.9839, 0.03654, 0.9883, 0.04639, 0.9883, 0.04639, 0.9883, 0.04639, 0.9883, 0.04639, 0.991, 0.05707, 0.991, 0.05707, 0.991, 0.05707, 0.991, 0.05707, 0.9919, 0.06818, 0.9919, 0.06818, 0.9919, 0.06818, 0.9919, 0.06818, 0.991, 0.07929, 0.991, 0.07929, 0.991, 0.07929, 0.991, 0.07929, 0.9883, 0.08997, 0.9883, 0.08997, 0.9883, 0.08997, 0.9883, 0.08997, 0.9839, 0.09982, 0.9839, 0.09982, 0.9839, 0.09982, 0.9839, 0.09982, 0.978, 0.1084, 0.978, 0.1084, 0.978, 0.1084, 0.978, 0.1084, 0.9708, 0.1155, 0.9708, 0.1155, 0.9708, 0.1155, 0.9708, 0.1155, 0.9626, 0.1208, 0.9626, 0.1208, 0.9626, 0.1208, 0.9626, 0.1208, 0.9538, 0.124, 0.9538, 0.124, 0.9538, 0.124, 0.9538, 0.124, 0.9445, 0.1251, 0.9445, 0.1251, 0.9445, 0.1251, 0.9445, 0.1251, 0.9353, 0.124, 0.9353, 0.124, 0.9353, 0.124, 0.9353, 0.124, 0.9264, 0.1208, 0.9264, 0.1208, 0.9264, 0.1208, 0.9264, 0.1208, 0.9182, 0.1155, 0.9182, 0.1155, 0.9182, 0.1155, 0.9182, 0.1155, 0.9111, 0.1084, 0.9111, 0.1084, 0.9111, 0.1084, 0.9111, 0.1084, 0.9052, 0.09982, 0.9052, 0.09982, 0.9052, 0.09982, 0.9052, 0.09982, 0.9008, 0.08997, 0.9008, 0.08997, 0.8981, 0.05707, 0.8972, 0.06818, 0.8981, 0.07929, 0.9008, 0.08997, 0.9052, 0.09982, 0.9111, 0.1084, 0.9182, 0.1155, 0.9264, 0.1208, 0.9353, 0.124, 0.9445, 0.1251, 0.9538, 0.124, 0.9626, 0.1208, 0.9708, 0.1155, 0.978, 0.1084, 0.9839, 0.09982, 0.9883, 0.08997, 0.991, 0.07929, 0.9919, 0.06818, 0.991, 0.05707, 0.9883, 0.04639, 0.9839, 0.03654, 0.978, 0.02791, 0.9708, 0.02083, 0.9626, 0.01557, 0.9538, 0.01233, 0.9445, 0.01123, 0.9353, 0.01233, 0.9264, 0.01557, 0.9182, 0.02083, 0.9111, 0.02791, 0.9052, 0.03654, 0.9008, 0.04639, 0.9008, 0.08997, 0.9008, 0.08997, 0.8981, 0.07929, 0.8981, 0.07929, 0.8981, 0.07929, 0.8981, 0.07929, 0.8972, 0.06818, 0.8972, 0.06818, 0.8972, 0.06818, 0.8981, 0.05707, 0.9008, 0.04639, 0.9052, 0.03654, 0.9111, 0.02791, 0.9182, 0.02083, 0.9264, 0.01557, 0.9353, 0.01233, 0.9445, 0.01123, 0.9538, 0.01233, 0.9626, 0.01557, 0.9708, 0.02083, 0.978, 0.02791, 0.9839, 0.03654, 0.9883, 0.04639, 0.991, 0.05707, 0.9919, 0.06818, 0.991, 0.07929, 0.9883, 0.08997, 0.9839, 0.09982, 0.978, 0.1084, 0.9708, 0.1155, 0.9626, 0.1208, 0.9538, 0.124, 0.9445, 0.1251, 0.9353, 0.124, 0.9264, 0.1208, 0.9182, 0.1155, 0.9111, 0.1084, 0.9052, 0.09982, 0.9008, 0.08997, 0.8981, 0.07929])
me_cube_002.materials.append(mat_material)
me_cube_002.update()
me_cube_003 = bpy.data.meshes.new('Cube.003')
me_cube_003.from_pydata([(0.1839, -0.555, -5.006e-08), (-0.1839, -0.555, -5.006e-08), (0.1839, -0.5444, -0.1083), (-0.1839, -0.5444, -0.1083), (0.1839, -0.5128, -0.2124), (-0.1839, -0.5128, -0.2124), (0.1839, -0.4615, -0.3084), (-0.1839, -0.4615, -0.3084), (0.1839, -0.3925, -0.3925), (-0.1839, -0.3925, -0.3925), (0.1839, -0.3084, -0.4615), (-0.1839, -0.3084, -0.4615), (0.1839, -0.2124, -0.5128), (-0.1839, -0.2124, -0.5128), (0.1839, -0.1083, -0.5444), (-0.1839, -0.1083, -0.5444), (0.1839, -4.864e-08, -0.555), (-0.1839, -4.864e-08, -0.555), (0.1839, 0.1083, -0.5444), (-0.1839, 0.1083, -0.5444), (0.1839, 0.2124, -0.5128), (-0.1839, 0.2124, -0.5128), (0.1839, 0.3084, -0.4615), (-0.1839, 0.3084, -0.4615), (0.1839, 0.3925, -0.3925), (-0.1839, 0.3925, -0.3925), (0.1839, 0.4615, -0.3084), (-0.1839, 0.4615, -0.3084), (0.1839, 0.5128, -0.2124), (-0.1839, 0.5128, -0.2124), (0.1839, 0.5444, -0.1083), (-0.1839, 0.5444, -0.1083), (0.1839, 0.555, -5.006e-08), (-0.1839, 0.555, -5.006e-08), (0.1839, 0.5444, 0.1083), (-0.1839, 0.5444, 0.1083), (0.1839, 0.5128, 0.2124), (-0.1839, 0.5128, 0.2124), (0.1839, 0.4615, 0.3084), (-0.1839, 0.4615, 0.3084), (0.1839, 0.3925, 0.3925), (-0.1839, 0.3925, 0.3925), (0.1839, 0.3084, 0.4615), (-0.1839, 0.3084, 0.4615), (0.1839, 0.2124, 0.5128), (-0.1839, 0.2124, 0.5128), (0.1839, 0.1083, 0.5444), (-0.1839, 0.1083, 0.5444), (0.1839, -4.864e-08, 0.555), (-0.1839, -4.864e-08, 0.555), (0.1839, -0.1083, 0.5444), (-0.1839, -0.1083, 0.5444), (0.1839, -0.2124, 0.5128), (-0.1839, -0.2124, 0.5128), (0.1839, -0.3084, 0.4615), (-0.1839, -0.3084, 0.4615), (0.1839, -0.3925, 0.3925), (-0.1839, -0.3925, 0.3925), (0.1839, -0.4615, 0.3084), (-0.1839, -0.4615, 0.3084), (0.1839, -0.5128, 0.2124), (-0.1839, -0.5128, 0.2124), (0.1839, -0.5444, 0.1083), (-0.1839, -0.5444, 0.1083)], [], [(0, 1, 3, 2), (2, 3, 5, 4), (4, 5, 7, 6), (6, 7, 9, 8), (8, 9, 11, 10), (10, 11, 13, 12), (12, 13, 15, 14), (14, 15, 17, 16), (16, 17, 19, 18), (18, 19, 21, 20), (20, 21, 23, 22), (22, 23, 25, 24), (24, 25, 27, 26), (26, 27, 29, 28), (28, 29, 31, 30), (30, 31, 33, 32), (32, 33, 35, 34), (34, 35, 37, 36), (36, 37, 39, 38), (38, 39, 41, 40), (40, 41, 43, 42), (42, 43, 45, 44), (44, 45, 47, 46), (46, 47, 49, 48), (48, 49, 51, 50), (50, 51, 53, 52), (52, 53, 55, 54), (54, 55, 57, 56), (56, 57, 59, 58), (58, 59, 61, 60), (3, 1, 63, 61, 59, 57, 55, 53, 51, 49, 47, 45, 43, 41, 39, 37, 35, 33, 31, 29, 27, 25, 23, 21, 19, 17, 15, 13, 11, 9, 7, 5), (60, 61, 63, 62), (62, 63, 1, 0), (0, 2, 4, 6, 8, 10, 12, 14, 16, 18, 20, 22, 24, 26, 28, 30, 32, 34, 36, 38, 40, 42, 44, 46, 48, 50, 52, 54, 56, 58, 60, 62)])
_uv = me_cube_003.uv_layers.new(name='UVMap')
_uv.uv.foreach_set('vector', [0.6908, 0.06805, 0.6908, 0.06805, 0.6917, 0.05713, 0.6917, 0.05713, 0.6917, 0.05713, 0.6917, 0.05713, 0.6944, 0.04663, 0.6944, 0.04663, 0.6944, 0.04663, 0.6944, 0.04663, 0.6987, 0.03696, 0.6987, 0.03696, 0.6987, 0.03696, 0.6987, 0.03696, 0.7045, 0.02848, 0.7045, 0.02848, 0.7045, 0.02848, 0.7045, 0.02848, 0.7115, 0.02152, 0.7115, 0.02152, 0.7115, 0.02152, 0.7115, 0.02152, 0.7196, 0.01635, 0.7196, 0.01635, 0.7196, 0.01635, 0.7196, 0.01635, 0.7283, 0.01316, 0.7283, 0.01316, 0.7283, 0.01316, 0.7283, 0.01316, 0.7374, 0.01209, 0.7374, 0.01209, 0.7374, 0.01209, 0.7374, 0.01209, 0.7464, 0.01316, 0.7464, 0.01316, 0.7464, 0.01316, 0.7464, 0.01316, 0.7552, 0.01635, 0.7552, 0.01635, 0.7552, 0.01635, 0.7552, 0.01635, 0.7632, 0.02152, 0.7632, 0.02152, 0.7632, 0.02152, 0.7632, 0.02152, 0.7702, 0.02848, 0.7702, 0.02848, 0.7702, 0.02848, 0.7702, 0.02848, 0.776, 0.03696, 0.776, 0.03696, 0.776, 0.03696, 0.776, 0.03696, 0.7803, 0.04663, 0.7803, 0.04663, 0.7803, 0.04663, 0.7803, 0.04663, 0.783, 0.05713, 0.783, 0.05713, 0.783, 0.05713, 0.783, 0.05713, 0.7839, 0.06805, 0.7839, 0.06805, 0.7839, 0.06805, 0.7839, 0.06805, 0.783, 0.07896, 0.783, 0.07896, 0.783, 0.07896, 0.783, 0.07896, 0.7803, 0.08946, 0.7803, 0.08946, 0.7803, 0.08946, 0.7803, 0.08946, 0.776, 0.09914, 0.776, 0.09914, 0.776, 0.09914, 0.776, 0.09914, 0.7702, 0.1076, 0.7702, 0.1076, 0.7702, 0.1076, 0.7702, 0.1076, 0.7632, 0.1146, 0.7632, 0.1146, 0.7632, 0.1146, 0.7632, 0.1146, 0.7552, 0.1197, 0.7552, 0.1197, 0.7552, 0.1197, 0.7552, 0.1197, 0.7464, 0.1229, 0.7464, 0.1229, 0.7464, 0.1229, 0.7464, 0.1229, 0.7374, 0.124, 0.7374, 0.124, 0.7374, 0.124, 0.7374, 0.124, 0.7283, 0.1229, 0.7283, 0.1229, 0.7283, 0.1229, 0.7283, 0.1229, 0.7196, 0.1197, 0.7196, 0.1197, 0.7196, 0.1197, 0.7196, 0.1197, 0.7115, 0.1146, 0.7115, 0.1146, 0.7115, 0.1146, 0.7115, 0.1146, 0.7045, 0.1076, 0.7045, 0.1076, 0.7045, 0.1076, 0.7045, 0.1076, 0.6987, 0.09914, 0.6987, 0.09914, 0.6987, 0.09914, 0.6987, 0.09914, 0.6944, 0.08946, 0.6944, 0.08946, 0.6917, 0.05713, 0.6908, 0.06805, 0.6917, 0.07896, 0.6944, 0.08946, 0.6987, 0.09914, 0.7045, 0.1076, 0.7115, 0.1146, 0.7196, 0.1197, 0.7283, 0.1229, 0.7374, 0.124, 0.7464, 0.1229, 0.7552, 0.1197, 0.7632, 0.1146, 0.7702, 0.1076, 0.776, 0.09914, 0.7803, 0.08946, 0.783, 0.07896, 0.7839, 0.06805, 0.783, 0.05713, 0.7803, 0.04663, 0.776, 0.03696, 0.7702, 0.02848, 0.7632, 0.02152, 0.7552, 0.01635, 0.7464, 0.01316, 0.7374, 0.01209, 0.7283, 0.01316, 0.7196, 0.01635, 0.7115, 0.02152, 0.7045, 0.02848, 0.6987, 0.03696, 0.6944, 0.04663, 0.6944, 0.08946, 0.6944, 0.08946, 0.6917, 0.07896, 0.6917, 0.07896, 0.6917, 0.07896, 0.6917, 0.07896, 0.6908, 0.06805, 0.6908, 0.06805, 0.6908, 0.06805, 0.6917, 0.05713, 0.6944, 0.04663, 0.6987, 0.03696, 0.7045, 0.02848, 0.7115, 0.02152, 0.7196, 0.01635, 0.7283, 0.01316, 0.7374, 0.01209, 0.7464, 0.01316, 0.7552, 0.01635, 0.7632, 0.02152, 0.7702, 0.02848, 0.776, 0.03696, 0.7803, 0.04663, 0.783, 0.05713, 0.7839, 0.06805, 0.783, 0.07896, 0.7803, 0.08946, 0.776, 0.09914, 0.7702, 0.1076, 0.7632, 0.1146, 0.7552, 0.1197, 0.7464, 0.1229, 0.7374, 0.124, 0.7283, 0.1229, 0.7196, 0.1197, 0.7115, 0.1146, 0.7045, 0.1076, 0.6987, 0.09914, 0.6944, 0.08946, 0.6917, 0.07896])
me_cube_003.materials.append(mat_material)
me_cube_003.update()
me_cube_005 = bpy.data.meshes.new('Cube.005')
me_cube_005.from_pydata([(0.1839, -0.555, -5.006e-08), (-0.1839, -0.555, -5.006e-08), (0.1839, -0.5444, -0.1083), (-0.1839, -0.5444, -0.1083), (0.1839, -0.5128, -0.2124), (-0.1839, -0.5128, -0.2124), (0.1839, -0.4615, -0.3084), (-0.1839, -0.4615, -0.3084), (0.1839, -0.3925, -0.3925), (-0.1839, -0.3925, -0.3925), (0.1839, -0.3084, -0.4615), (-0.1839, -0.3084, -0.4615), (0.1839, -0.2124, -0.5128), (-0.1839, -0.2124, -0.5128), (0.1839, -0.1083, -0.5444), (-0.1839, -0.1083, -0.5444), (0.1839, -4.864e-08, -0.555), (-0.1839, -4.864e-08, -0.555), (0.1839, 0.1083, -0.5444), (-0.1839, 0.1083, -0.5444), (0.1839, 0.2124, -0.5128), (-0.1839, 0.2124, -0.5128), (0.1839, 0.3084, -0.4615), (-0.1839, 0.3084, -0.4615), (0.1839, 0.3925, -0.3925), (-0.1839, 0.3925, -0.3925), (0.1839, 0.4615, -0.3084), (-0.1839, 0.4615, -0.3084), (0.1839, 0.5128, -0.2124), (-0.1839, 0.5128, -0.2124), (0.1839, 0.5444, -0.1083), (-0.1839, 0.5444, -0.1083), (0.1839, 0.555, -5.006e-08), (-0.1839, 0.555, -5.006e-08), (0.1839, 0.5444, 0.1083), (-0.1839, 0.5444, 0.1083), (0.1839, 0.5128, 0.2124), (-0.1839, 0.5128, 0.2124), (0.1839, 0.4615, 0.3084), (-0.1839, 0.4615, 0.3084), (0.1839, 0.3925, 0.3925), (-0.1839, 0.3925, 0.3925), (0.1839, 0.3084, 0.4615), (-0.1839, 0.3084, 0.4615), (0.1839, 0.2124, 0.5128), (-0.1839, 0.2124, 0.5128), (0.1839, 0.1083, 0.5444), (-0.1839, 0.1083, 0.5444), (0.1839, -4.864e-08, 0.555), (-0.1839, -4.864e-08, 0.555), (0.1839, -0.1083, 0.5444), (-0.1839, -0.1083, 0.5444), (0.1839, -0.2124, 0.5128), (-0.1839, -0.2124, 0.5128), (0.1839, -0.3084, 0.4615), (-0.1839, -0.3084, 0.4615), (0.1839, -0.3925, 0.3925), (-0.1839, -0.3925, 0.3925), (0.1839, -0.4615, 0.3084), (-0.1839, -0.4615, 0.3084), (0.1839, -0.5128, 0.2124), (-0.1839, -0.5128, 0.2124), (0.1839, -0.5444, 0.1083), (-0.1839, -0.5444, 0.1083)], [], [(0, 1, 3, 2), (2, 3, 5, 4), (4, 5, 7, 6), (6, 7, 9, 8), (8, 9, 11, 10), (10, 11, 13, 12), (12, 13, 15, 14), (14, 15, 17, 16), (16, 17, 19, 18), (18, 19, 21, 20), (20, 21, 23, 22), (22, 23, 25, 24), (24, 25, 27, 26), (26, 27, 29, 28), (28, 29, 31, 30), (30, 31, 33, 32), (32, 33, 35, 34), (34, 35, 37, 36), (36, 37, 39, 38), (38, 39, 41, 40), (40, 41, 43, 42), (42, 43, 45, 44), (44, 45, 47, 46), (46, 47, 49, 48), (48, 49, 51, 50), (50, 51, 53, 52), (52, 53, 55, 54), (54, 55, 57, 56), (56, 57, 59, 58), (58, 59, 61, 60), (3, 1, 63, 61, 59, 57, 55, 53, 51, 49, 47, 45, 43, 41, 39, 37, 35, 33, 31, 29, 27, 25, 23, 21, 19, 17, 15, 13, 11, 9, 7, 5), (60, 61, 63, 62), (62, 63, 1, 0), (0, 2, 4, 6, 8, 10, 12, 14, 16, 18, 20, 22, 24, 26, 28, 30, 32, 34, 36, 38, 40, 42, 44, 46, 48, 50, 52, 54, 56, 58, 60, 62)])
_uv = me_cube_005.uv_layers.new(name='UVMap')
_uv.uv.foreach_set('vector', [0.5864, 0.06756, 0.5864, 0.06756, 0.5873, 0.05664, 0.5873, 0.05664, 0.5873, 0.05664, 0.5873, 0.05664, 0.59, 0.04614, 0.59, 0.04614, 0.59, 0.04614, 0.59, 0.04614, 0.5942, 0.03647, 0.5942, 0.03647, 0.5942, 0.03647, 0.5942, 0.03647, 0.6, 0.02799, 0.6, 0.02799, 0.6, 0.02799, 0.6, 0.02799, 0.6071, 0.02103, 0.6071, 0.02103, 0.6071, 0.02103, 0.6071, 0.02103, 0.6151, 0.01586, 0.6151, 0.01586, 0.6151, 0.01586, 0.6151, 0.01586, 0.6238, 0.01267, 0.6238, 0.01267, 0.6238, 0.01267, 0.6238, 0.01267, 0.6329, 0.0116, 0.6329, 0.0116, 0.6329, 0.0116, 0.6329, 0.0116, 0.642, 0.01267, 0.642, 0.01267, 0.642, 0.01267, 0.642, 0.01267, 0.6507, 0.01586, 0.6507, 0.01586, 0.6507, 0.01586, 0.6507, 0.01586, 0.6588, 0.02103, 0.6588, 0.02103, 0.6588, 0.02103, 0.6588, 0.02103, 0.6658, 0.02799, 0.6658, 0.02799, 0.6658, 0.02799, 0.6658, 0.02799, 0.6716, 0.03647, 0.6716, 0.03647, 0.6716, 0.03647, 0.6716, 0.03647, 0.6759, 0.04614, 0.6759, 0.04614, 0.6759, 0.04614, 0.6759, 0.04614, 0.6785, 0.05664, 0.6785, 0.05664, 0.6785, 0.05664, 0.6785, 0.05664, 0.6794, 0.06756, 0.6794, 0.06756, 0.6794, 0.06756, 0.6794, 0.06756, 0.6785, 0.07848, 0.6785, 0.07848, 0.6785, 0.07848, 0.6785, 0.07848, 0.6759, 0.08897, 0.6759, 0.08897, 0.6759, 0.08897, 0.6759, 0.08897, 0.6716, 0.09865, 0.6716, 0.09865, 0.6716, 0.09865, 0.6716, 0.09865, 0.6658, 0.1071, 0.6658, 0.1071, 0.6658, 0.1071, 0.6658, 0.1071, 0.6588, 0.1141, 0.6588, 0.1141, 0.6588, 0.1141, 0.6588, 0.1141, 0.6507, 0.1193, 0.6507, 0.1193, 0.6507, 0.1193, 0.6507, 0.1193, 0.642, 0.1224, 0.642, 0.1224, 0.642, 0.1224, 0.642, 0.1224, 0.6329, 0.1235, 0.6329, 0.1235, 0.6329, 0.1235, 0.6329, 0.1235, 0.6238, 0.1224, 0.6238, 0.1224, 0.6238, 0.1224, 0.6238, 0.1224, 0.6151, 0.1193, 0.6151, 0.1193, 0.6151, 0.1193, 0.6151, 0.1193, 0.6071, 0.1141, 0.6071, 0.1141, 0.6071, 0.1141, 0.6071, 0.1141, 0.6, 0.1071, 0.6, 0.1071, 0.6, 0.1071, 0.6, 0.1071, 0.5942, 0.09865, 0.5942, 0.09865, 0.5942, 0.09865, 0.5942, 0.09865, 0.59, 0.08897, 0.59, 0.08897, 0.5873, 0.05664, 0.5864, 0.06756, 0.5873, 0.07848, 0.59, 0.08897, 0.5942, 0.09865, 0.6, 0.1071, 0.6071, 0.1141, 0.6151, 0.1193, 0.6238, 0.1224, 0.6329, 0.1235, 0.642, 0.1224, 0.6507, 0.1193, 0.6588, 0.1141, 0.6658, 0.1071, 0.6716, 0.09865, 0.6759, 0.08897, 0.6785, 0.07848, 0.6794, 0.06756, 0.6785, 0.05664, 0.6759, 0.04614, 0.6716, 0.03647, 0.6658, 0.02799, 0.6588, 0.02103, 0.6507, 0.01586, 0.642, 0.01267, 0.6329, 0.0116, 0.6238, 0.01267, 0.6151, 0.01586, 0.6071, 0.02103, 0.6, 0.02799, 0.5942, 0.03647, 0.59, 0.04614, 0.59, 0.08897, 0.59, 0.08897, 0.5873, 0.07848, 0.5873, 0.07848, 0.5873, 0.07848, 0.5873, 0.07848, 0.5864, 0.06756, 0.5864, 0.06756, 0.5864, 0.06756, 0.5873, 0.05664, 0.59, 0.04614, 0.5942, 0.03647, 0.6, 0.02799, 0.6071, 0.02103, 0.6151, 0.01586, 0.6238, 0.01267, 0.6329, 0.0116, 0.642, 0.01267, 0.6507, 0.01586, 0.6588, 0.02103, 0.6658, 0.02799, 0.6716, 0.03647, 0.6759, 0.04614, 0.6785, 0.05664, 0.6794, 0.06756, 0.6785, 0.07848, 0.6759, 0.08897, 0.6716, 0.09865, 0.6658, 0.1071, 0.6588, 0.1141, 0.6507, 0.1193, 0.642, 0.1224, 0.6329, 0.1235, 0.6238, 0.1224, 0.6151, 0.1193, 0.6071, 0.1141, 0.6, 0.1071, 0.5942, 0.09865, 0.59, 0.08897, 0.5873, 0.07848])
me_cube_005.materials.append(mat_material)
me_cube_005.update()
me_cube_010 = bpy.data.meshes.new('Cube.010')
me_cube_010.from_pydata([(0.4435, 0.2131, 0.06414), (-0.4709, 0.2131, 0.06414), (0.4447, -0.007719, 0.1332), (-0.4724, -0.007719, 0.1332), (0.4435, 0.1962, -0.01879), (-0.4709, 0.1962, -0.01879), (0.4447, 0.009307, -0.001141), (-0.4724, 0.009307, -0.001141), (1.291, 0.1682, 0.04619), (1.292, -0.04234, 0.02701), (1.291, 0.1514, -0.03674), (1.292, -0.02532, -0.1073), (-1.264, 0.1696, 0.04647), (-1.265, -0.04109, 0.03009), (-1.264, 0.1528, -0.03646), (-1.265, -0.02407, -0.1042), (0.4449, -0.1579, 0.09198), (-0.4722, -0.1579, 0.09198), (0.4449, -0.1408, -0.04232), (-0.4722, -0.1408, -0.04232), (1.292, -0.1925, -0.01417), (1.292, -0.1755, -0.1485), (-1.265, -0.1912, -0.01109), (-1.265, -0.1742, -0.1454)], [], [(0, 1, 3, 2), (4, 6, 7, 5), (7, 19, 23, 15), (0, 4, 5, 1), (9, 20, 21, 11), (11, 21, 18, 6), (9, 11, 10, 8), (4, 10, 11, 6), (2, 9, 8, 0), (0, 8, 10, 4), (12, 14, 15, 13), (7, 15, 14, 5), (1, 12, 13, 3), (5, 14, 12, 1), (17, 22, 23, 19), (17, 19, 18, 16), (18, 21, 20, 16), (15, 23, 22, 13), (6, 18, 19, 7), (2, 16, 20, 9), (13, 22, 17, 3), (3, 17, 16, 2)])
me_cube_010.polygons.foreach_set('use_smooth', [True] * 22)
_uv = me_cube_010.uv_layers.new(name='UVMap')
_uv.uv.foreach_set('vector', [0.7331, 0.7041, 0.7331, 0.6975, 0.7322, 0.6975, 0.7322, 0.7041, 0.7323, 0.7041, 0.7316, 0.7041, 0.7316, 0.6975, 0.7323, 0.6975, 0.7314, 0.6971, 0.7308, 0.6972, 0.7303, 0.6916, 0.7309, 0.6915, 0.7318, 0.7041, 0.7318, 0.7041, 0.7318, 0.6975, 0.7318, 0.6975, 0.7309, 0.7041, 0.7303, 0.7041, 0.73, 0.7041, 0.7306, 0.7041, 0.7309, 0.7104, 0.7303, 0.7104, 0.7308, 0.7044, 0.7314, 0.7044, 0.7309, 0.7041, 0.7306, 0.7041, 0.7313, 0.7041, 0.7316, 0.7041, 0.7321, 0.7044, 0.7318, 0.7103, 0.731, 0.7103, 0.7314, 0.7043, 0.732, 0.7044, 0.7316, 0.7104, 0.7325, 0.7105, 0.7328, 0.7046, 0.7318, 0.704, 0.7318, 0.7101, 0.7318, 0.7101, 0.7318, 0.7041, 0.7316, 0.6975, 0.7314, 0.6975, 0.7306, 0.6975, 0.7309, 0.6975, 0.7314, 0.6973, 0.7311, 0.6917, 0.7318, 0.6916, 0.7321, 0.6972, 0.7328, 0.697, 0.7325, 0.6914, 0.7316, 0.6915, 0.732, 0.6971, 0.7318, 0.6975, 0.7318, 0.6919, 0.7318, 0.6919, 0.7318, 0.6975, 0.7303, 0.6976, 0.7303, 0.6919, 0.7303, 0.6918, 0.7303, 0.6975, 0.7303, 0.6975, 0.7303, 0.6975, 0.7303, 0.7041, 0.7303, 0.7041, 0.7303, 0.7041, 0.7303, 0.7101, 0.7303, 0.7101, 0.7303, 0.704, 0.7306, 0.6975, 0.73, 0.6975, 0.7303, 0.6975, 0.7309, 0.6975, 0.7314, 0.7041, 0.7308, 0.7041, 0.7308, 0.6975, 0.7314, 0.6975, 0.7317, 0.7045, 0.7311, 0.7045, 0.7307, 0.7105, 0.7313, 0.7105, 0.7313, 0.6914, 0.7307, 0.6915, 0.7311, 0.6971, 0.7317, 0.697, 0.7318, 0.6975, 0.7311, 0.6975, 0.7311, 0.7041, 0.7318, 0.7041])
me_cube_010.materials.append(mat_material)
me_cube_010.use_mirror_x = True
me_cube_010.update()
me_cube_011 = bpy.data.meshes.new('Cube.011')
me_cube_011.from_pydata([(0.4435, 0.3123, 0.06414), (-0.4709, 0.3123, 0.06414), (0.4447, -0.01132, 0.1332), (-0.4724, -0.01132, 0.1332), (0.4435, 0.2877, -0.01879), (-0.4709, 0.2877, -0.01879), (0.4447, 0.01364, -0.00114), (-0.4724, 0.01364, -0.00114), (1.291, 0.2465, 0.04619), (1.292, -0.06207, 0.02701), (1.291, 0.2219, -0.03674), (1.292, -0.03711, -0.1073), (-1.264, 0.2487, 0.04647), (-1.265, -0.06024, 0.03009), (-1.264, 0.224, -0.03646), (-1.265, -0.03528, -0.1042), (0.4449, -0.2314, 0.09198), (-0.4722, -0.2314, 0.09198), (0.4449, -0.2065, -0.04232), (-0.4722, -0.2065, -0.04232), (1.292, -0.2822, -0.01417), (1.292, -0.2572, -0.1485), (-1.265, -0.2804, -0.01109), (-1.265, -0.2554, -0.1454)], [], [(0, 1, 3, 2), (4, 6, 7, 5), (7, 19, 23, 15), (0, 4, 5, 1), (9, 20, 21, 11), (11, 21, 18, 6), (9, 11, 10, 8), (4, 10, 11, 6), (2, 9, 8, 0), (0, 8, 10, 4), (12, 14, 15, 13), (7, 15, 14, 5), (1, 12, 13, 3), (5, 14, 12, 1), (17, 22, 23, 19), (17, 19, 18, 16), (18, 21, 20, 16), (15, 23, 22, 13), (6, 18, 19, 7), (2, 16, 20, 9), (13, 22, 17, 3), (3, 17, 16, 2)])
me_cube_011.polygons.foreach_set('use_smooth', [True] * 22)
_uv = me_cube_011.uv_layers.new(name='UVMap')
_uv.uv.foreach_set('vector', [0.733, 0.7041, 0.733, 0.6975, 0.7317, 0.6975, 0.7317, 0.7041, 0.7323, 0.7041, 0.7312, 0.7041, 0.7312, 0.6975, 0.7323, 0.6975, 0.7312, 0.6973, 0.7303, 0.6974, 0.7298, 0.6918, 0.7307, 0.6917, 0.7318, 0.7041, 0.7318, 0.7041, 0.7318, 0.6975, 0.7318, 0.6975, 0.7308, 0.7041, 0.73, 0.7041, 0.7297, 0.7041, 0.7305, 0.7041, 0.7307, 0.7103, 0.7298, 0.7102, 0.7303, 0.7042, 0.7312, 0.7043, 0.7308, 0.7041, 0.7305, 0.7041, 0.7316, 0.7041, 0.7319, 0.7041, 0.7322, 0.7043, 0.7318, 0.7103, 0.7307, 0.7102, 0.7311, 0.7042, 0.7316, 0.7043, 0.7311, 0.7103, 0.7324, 0.7104, 0.7328, 0.7045, 0.7318, 0.704, 0.7318, 0.71, 0.7318, 0.7101, 0.7318, 0.704, 0.7319, 0.6975, 0.7316, 0.6975, 0.7306, 0.6975, 0.7308, 0.6975, 0.7311, 0.6974, 0.7307, 0.6917, 0.7318, 0.6917, 0.7322, 0.6972, 0.7328, 0.697, 0.7324, 0.6915, 0.7312, 0.6917, 0.7316, 0.6973, 0.7318, 0.6975, 0.7318, 0.6919, 0.7318, 0.692, 0.7318, 0.6976, 0.7303, 0.6975, 0.7303, 0.6919, 0.7303, 0.6918, 0.7303, 0.6975, 0.7303, 0.6975, 0.7303, 0.6975, 0.7303, 0.7041, 0.7303, 0.7041, 0.7303, 0.7041, 0.7303, 0.7101, 0.7303, 0.7101, 0.7303, 0.704, 0.7306, 0.6975, 0.7297, 0.6975, 0.73, 0.6975, 0.7308, 0.6975, 0.7312, 0.7041, 0.7303, 0.7041, 0.7303, 0.6975, 0.7312, 0.6975, 0.7315, 0.7044, 0.7306, 0.7043, 0.7301, 0.7103, 0.731, 0.7104, 0.731, 0.6916, 0.7301, 0.6917, 0.7306, 0.6973, 0.7315, 0.6972, 0.7315, 0.6975, 0.7306, 0.6975, 0.7306, 0.7041, 0.7315, 0.7041])
me_cube_011.materials.append(mat_material)
me_cube_011.use_mirror_x = True
me_cube_011.update()
me_cube_012 = bpy.data.meshes.new('Cube.012')
me_cube_012.from_pydata([(0.2174, 0.1247, 0.02768), (-0.2309, 0.1247, 0.02768), (0.218, -0.004519, 0.05747), (-0.2316, -0.004519, 0.05747), (0.2174, 0.1149, -0.008109), (-0.2309, 0.1149, -0.008109), (0.218, 0.005446, -0.0004923), (-0.2316, 0.005446, -0.0004923), (0.6329, 0.09842, 0.01993), (0.6335, -0.02478, 0.01166), (0.6329, 0.08858, -0.01586), (0.6335, -0.01482, -0.0463), (-0.6194, 0.09928, 0.02006), (-0.6201, -0.02405, 0.01299), (-0.6194, 0.08944, -0.01574), (-0.6201, -0.01409, -0.04497), (0.2181, -0.0924, 0.03969), (-0.2315, -0.0924, 0.03969), (0.2181, -0.08244, -0.01827), (-0.2315, -0.08244, -0.01827), (0.6336, -0.1127, -0.006116), (0.6336, -0.1027, -0.06408), (-0.62, -0.1119, -0.004786), (-0.62, -0.102, -0.06275)], [], [(0, 1, 3, 2), (4, 6, 7, 5), (7, 19, 23, 15), (0, 4, 5, 1), (9, 20, 21, 11), (11, 21, 18, 6), (9, 11, 10, 8), (4, 10, 11, 6), (2, 9, 8, 0), (0, 8, 10, 4), (12, 14, 15, 13), (7, 15, 14, 5), (1, 12, 13, 3), (5, 14, 12, 1), (17, 22, 23, 19), (17, 19, 18, 16), (18, 21, 20, 16), (15, 23, 22, 13), (6, 18, 19, 7), (2, 16, 20, 9), (13, 22, 17, 3), (3, 17, 16, 2)])
me_cube_012.polygons.foreach_set('use_smooth', [True] * 22)
_uv = me_cube_012.uv_layers.new(name='UVMap')
_uv.uv.foreach_set('vector', [0.7323, 0.7024, 0.7323, 0.6992, 0.7318, 0.6992, 0.7318, 0.7024, 0.7316, 0.7024, 0.7312, 0.7024, 0.7312, 0.6992, 0.7316, 0.6992, 0.7312, 0.6989, 0.7308, 0.6989, 0.7306, 0.6962, 0.7309, 0.6962, 0.7318, 0.7024, 0.7318, 0.7024, 0.7318, 0.6992, 0.7318, 0.6992, 0.7307, 0.7041, 0.7304, 0.7041, 0.7303, 0.7041, 0.7306, 0.7041, 0.7309, 0.7057, 0.7306, 0.7056, 0.7308, 0.7027, 0.7311, 0.7028, 0.7307, 0.7041, 0.7306, 0.7041, 0.731, 0.7041, 0.7312, 0.7041, 0.7315, 0.7027, 0.7313, 0.7056, 0.7309, 0.7056, 0.7311, 0.7027, 0.7317, 0.7028, 0.7315, 0.7057, 0.732, 0.7058, 0.7322, 0.7029, 0.7318, 0.7026, 0.7318, 0.7055, 0.7318, 0.7055, 0.7318, 0.7026, 0.7312, 0.6975, 0.731, 0.6975, 0.7306, 0.6975, 0.7307, 0.6975, 0.7311, 0.699, 0.7309, 0.6963, 0.7314, 0.6962, 0.7315, 0.699, 0.7322, 0.6988, 0.732, 0.696, 0.7315, 0.6961, 0.7317, 0.6988, 0.7318, 0.6991, 0.7318, 0.6963, 0.7318, 0.6964, 0.7318, 0.6991, 0.7303, 0.6993, 0.7303, 0.6965, 0.7303, 0.6965, 0.7303, 0.6992, 0.7303, 0.6992, 0.7303, 0.6992, 0.7303, 0.7024, 0.7303, 0.7024, 0.7303, 0.7024, 0.7303, 0.7054, 0.7303, 0.7054, 0.7303, 0.7024, 0.7306, 0.6975, 0.7303, 0.6975, 0.7304, 0.6975, 0.7307, 0.6975, 0.7311, 0.7024, 0.7307, 0.7024, 0.7307, 0.6992, 0.7311, 0.6992, 0.7315, 0.7029, 0.7311, 0.7029, 0.7309, 0.7058, 0.7313, 0.7058, 0.7313, 0.696, 0.7309, 0.6961, 0.7311, 0.6988, 0.7315, 0.6987, 0.7314, 0.6992, 0.7311, 0.6992, 0.7311, 0.7024, 0.7314, 0.7024])
me_cube_012.materials.append(mat_material)
me_cube_012.use_mirror_x = True
me_cube_012.update()

# ---- objects
ob_body = bpy.data.objects.new('Body', me_cube_001)
ob_rrwheel_1 = bpy.data.objects.new('RRWheel_1', me_cube_004)
ob_frwheel_1 = bpy.data.objects.new('FRWheel_1', me_cube_004)
ob_flwheel_1 = bpy.data.objects.new('FLWheel_1', me_cube_004)
ob_rlwheel_1 = bpy.data.objects.new('RLWheel_1', me_cube_004)
ob_reverselights = bpy.data.objects.new('ReverseLights', me_cube_008)
ob_brakelights = bpy.data.objects.new('BrakeLights', me_cube_009)
ob_rsignallights = bpy.data.objects.new('RSignalLights', me_cube_006)
ob_lsignallights = bpy.data.objects.new('LSignalLights', me_cube_007)
ob_rrwheel_2 = bpy.data.objects.new('RRWheel_2', me_cube_002)
ob_rlwheel_2 = bpy.data.objects.new('RLWheel_2', me_cube_002)
ob_frwheel_2 = bpy.data.objects.new('FRWheel_2', me_cube_002)
ob_flwheel_2 = bpy.data.objects.new('FLWheel_2', me_cube_002)
ob_rrwheel_3 = bpy.data.objects.new('RRWheel_3', me_cube_003)
ob_rlwheel_3 = bpy.data.objects.new('RLWheel_3', me_cube_003)
ob_frwheel_3 = bpy.data.objects.new('FRWheel_3', me_cube_003)
ob_flwheel_3 = bpy.data.objects.new('FLWheel_3', me_cube_003)
ob_rrwheel_4 = bpy.data.objects.new('RRWheel_4', me_cube_005)
ob_rlwheel_4 = bpy.data.objects.new('RLWheel_4', me_cube_005)
ob_frwheel_4 = bpy.data.objects.new('FRWheel_4', me_cube_005)
ob_flwheel_4 = bpy.data.objects.new('FLWheel_4', me_cube_005)
ob_spoiler_2 = bpy.data.objects.new('Spoiler_2', me_cube_010)
ob_spoiler_3 = bpy.data.objects.new('Spoiler_3', me_cube_011)
ob_spoiler_1 = bpy.data.objects.new('Spoiler_1', me_cube_012)

# ---- transforms, parenting, visibility, modifiers, constraints
ob_body.location = (-0.0004755, 0.004394, -0.01152)
ob_body.use_mesh_mirror_x = True
_m = ob_body.modifiers.new('Auto Smooth', 'NODES')
_m.node_group = ng_auto_smooth
_gi = [s.identifier for s in ng_auto_smooth.interface.items_tree if s.item_type == 'SOCKET' and s.in_out == 'INPUT']
_m[_gi[1]] = 0.7557  # Angle
ob_rrwheel_1.location = (-1.296, 2.91, 0.2463)
ob_frwheel_1.location = (-1.24, -3.096, 0.2404)
ob_flwheel_1.location = (1.276, -3.096, 0.2404)
ob_rlwheel_1.location = (1.3, 2.91, 0.2463)
ob_reverselights.location = (-0.0004755, 0.004394, -0.01152)
ob_brakelights.location = (-0.0004755, 0.004394, -0.01152)
ob_rsignallights.location = (-0.0004755, 0.004394, -0.01152)
ob_lsignallights.location = (-0.0004755, 0.004394, -0.01152)
ob_rrwheel_2.location = (-1.296, 2.91, 0.2463)
ob_rlwheel_2.location = (1.3, 2.91, 0.2463)
ob_frwheel_2.location = (-1.24, -3.096, 0.2404)
ob_flwheel_2.location = (1.276, -3.096, 0.2404)
ob_rrwheel_3.location = (-1.296, 2.91, 0.2463)
ob_rlwheel_3.location = (1.3, 2.91, 0.2463)
ob_frwheel_3.location = (-1.24, -3.096, 0.2404)
ob_flwheel_3.location = (1.276, -3.096, 0.2404)
ob_rrwheel_4.location = (-1.296, 2.91, 0.2463)
ob_rlwheel_4.location = (1.3, 2.91, 0.2463)
ob_frwheel_4.location = (-1.24, -3.096, 0.2404)
ob_flwheel_4.location = (1.276, -3.096, 0.2404)
ob_spoiler_2.location = (0.0198, 6.569, 3.152)
ob_spoiler_2.use_mesh_mirror_x = True
_m = ob_spoiler_2.modifiers.new('Auto Smooth', 'NODES')
_m.node_group = ng_auto_smooth
_gi = [s.identifier for s in ng_auto_smooth.interface.items_tree if s.item_type == 'SOCKET' and s.in_out == 'INPUT']
_m[_gi[1]] = 0.7557  # Angle
ob_spoiler_3.location = (0.0198, 6.481, 3.265)
ob_spoiler_3.use_mesh_mirror_x = True
_m = ob_spoiler_3.modifiers.new('Auto Smooth', 'NODES')
_m.node_group = ng_auto_smooth
_gi = [s.identifier for s in ng_auto_smooth.interface.items_tree if s.item_type == 'SOCKET' and s.in_out == 'INPUT']
_m[_gi[1]] = 0.7557  # Angle
ob_spoiler_1.location = (0.0198, 6.481, 3.198)
ob_spoiler_1.use_mesh_mirror_x = True
_m = ob_spoiler_1.modifiers.new('Auto Smooth', 'NODES')
_m.node_group = ng_auto_smooth
_gi = [s.identifier for s in ng_auto_smooth.interface.items_tree if s.item_type == 'SOCKET' and s.in_out == 'INPUT']
_m[_gi[1]] = 0.7557  # Angle

# ---- collection membership
col_collection.objects.link(ob_body)
col_collection.objects.link(ob_rrwheel_1)
col_collection.objects.link(ob_frwheel_1)
col_collection.objects.link(ob_flwheel_1)
col_collection.objects.link(ob_rlwheel_1)
col_collection.objects.link(ob_reverselights)
col_collection.objects.link(ob_brakelights)
col_collection.objects.link(ob_rsignallights)
col_collection.objects.link(ob_lsignallights)
col_collection.objects.link(ob_rrwheel_2)
col_collection.objects.link(ob_rlwheel_2)
col_collection.objects.link(ob_frwheel_2)
col_collection.objects.link(ob_flwheel_2)
col_collection.objects.link(ob_rrwheel_3)
col_collection.objects.link(ob_rlwheel_3)
col_collection.objects.link(ob_frwheel_3)
col_collection.objects.link(ob_flwheel_3)
col_collection.objects.link(ob_rrwheel_4)
col_collection.objects.link(ob_rlwheel_4)
col_collection.objects.link(ob_frwheel_4)
col_collection.objects.link(ob_flwheel_4)
col_collection.objects.link(ob_spoiler_2)
col_collection.objects.link(ob_spoiler_3)
col_collection.objects.link(ob_spoiler_1)

# ---- scene / render settings (as saved in the file)
scene.frame_start = 1; scene.frame_end = 250; scene.frame_set(1)
scene.render.engine = 'BLENDER_EEVEE_NEXT'
scene.cycles.sampling_pattern = 'TABULATED_SOBOL'
scene.cycles.use_light_tree = False
scene.view_settings.view_transform = 'Filmic'
bpy.context.view_layer.update()

# ---- added for rendering (the .blend has no active camera and no usable light): camera, sun
cam_auto = bpy.data.cameras.new('AutoCamera')
cam_auto.lens = 50.0
cam_auto.sensor_width = 36.0
cam_auto.clip_end = 1000.0
ob_auto_camera = bpy.data.objects.new('AutoCamera', cam_auto)
scene.collection.objects.link(ob_auto_camera)
ob_auto_camera.location = (11.8822, -13.3406, 11.0198)
ob_auto_camera.rotation_euler = (1.09748, -7.21219e-08, 0.694738)
scene.camera = ob_auto_camera
light_auto_sun = bpy.data.lights.new('AutoSun', 'SUN')
light_auto_sun.energy = 3.0
light_auto_sun.angle = 0.0523599
ob_auto_sun = bpy.data.objects.new('AutoSun', light_auto_sun)
scene.collection.objects.link(ob_auto_sun)
ob_auto_sun.rotation_euler = (0.872665, 0.174533, 0.523599)
bpy.context.view_layer.update()
